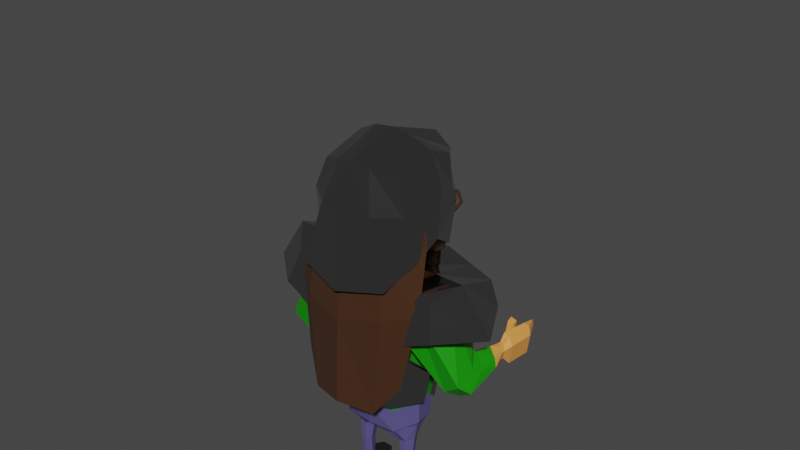 # Source: Dude.blend  (saved by Blender 3.1.7; exported with 4.5.12 LTS)
import bpy
from mathutils import Matrix  # noqa: F401  (used for matrix-valued properties, if any)

bpy.ops.wm.read_factory_settings(use_empty=True)
scene = bpy.context.scene
scene.name = 'Scene'

# ---- collections
col_collection = bpy.data.collections.new('Collection'); scene.collection.children.link(col_collection)

# ---- materials (node trees are filled in below, after node groups)
mat_skincolor = bpy.data.materials.new('SkinColor')
mat_skincolor.use_transparent_shadow = False
mat_shirtcolor = bpy.data.materials.new('ShirtColor')
mat_shirtcolor.use_transparent_shadow = False
mat_pantscolor = bpy.data.materials.new('PantsColor')
mat_pantscolor.use_transparent_shadow = False
mat_shoescolor = bpy.data.materials.new('ShoesColor')
mat_shoescolor.use_transparent_shadow = False
mat_eyewhites = bpy.data.materials.new('EyeWhites')
mat_eyewhites.use_transparent_shadow = False
mat_eyepupils = bpy.data.materials.new('EyePupils')
mat_eyepupils.use_transparent_shadow = False
mat_eyecolor = bpy.data.materials.new('EyeColor')
mat_eyecolor.use_transparent_shadow = False
mat_haircolor = bpy.data.materials.new('HairColor')
mat_haircolor.use_transparent_shadow = False
mat_lips = bpy.data.materials.new('Lips')
mat_lips.use_transparent_shadow = False
mat_armor = bpy.data.materials.new('Armor')
mat_armor.use_transparent_shadow = False

# ---- material node trees
mat_skincolor.use_nodes = True; mat_skincolor.node_tree.nodes.clear()
_N = mat_skincolor.node_tree.nodes; _L = mat_skincolor.node_tree.links
n0 = _N.new('ShaderNodeBsdfPrincipled'); n0.name = 'Principled BSDF'; n0.location = (10, 300)
n0.distribution = 'GGX'
n0.subsurface_method = 'RANDOM_WALK_SKIN'
n0.inputs[0].default_value = (0.8, 0.3188, 0.07239, 1.0)
n0.inputs[3].default_value = 1.45
n0.inputs[27].default_value = (0.0, 0.0, 0.0, 1.0)
n0.inputs[28].default_value = 1.0
n1 = _N.new('ShaderNodeOutputMaterial'); n1.name = 'Material Output'; n1.location = (300, 300)
_L.new(n0.outputs[0], n1.inputs[0])
n1.is_active_output = True
mat_shirtcolor.use_nodes = True; mat_shirtcolor.node_tree.nodes.clear()
_N = mat_shirtcolor.node_tree.nodes; _L = mat_shirtcolor.node_tree.links
n0 = _N.new('ShaderNodeBsdfPrincipled'); n0.name = 'Principled BSDF'; n0.location = (10, 300)
n0.distribution = 'GGX'
n0.subsurface_method = 'RANDOM_WALK_SKIN'
n0.inputs[0].default_value = (0.005688, 0.2982, 0.0, 1.0)
n0.inputs[3].default_value = 1.45
n0.inputs[27].default_value = (0.0, 0.0, 0.0, 1.0)
n0.inputs[28].default_value = 1.0
n1 = _N.new('ShaderNodeOutputMaterial'); n1.name = 'Material Output'; n1.location = (300, 300)
_L.new(n0.outputs[0], n1.inputs[0])
n1.is_active_output = True
mat_pantscolor.use_nodes = True; mat_pantscolor.node_tree.nodes.clear()
_N = mat_pantscolor.node_tree.nodes; _L = mat_pantscolor.node_tree.links
n0 = _N.new('ShaderNodeBsdfPrincipled'); n0.name = 'Principled BSDF'; n0.location = (10, 300)
n0.distribution = 'GGX'
n0.subsurface_method = 'RANDOM_WALK_SKIN'
n0.inputs[0].default_value = (0.09765, 0.08343, 0.2462, 1.0)
n0.inputs[3].default_value = 1.45
n0.inputs[27].default_value = (0.0, 0.0, 0.0, 1.0)
n0.inputs[28].default_value = 1.0
n1 = _N.new('ShaderNodeOutputMaterial'); n1.name = 'Material Output'; n1.location = (300, 300)
_L.new(n0.outputs[0], n1.inputs[0])
n1.is_active_output = True
mat_shoescolor.use_nodes = True; mat_shoescolor.node_tree.nodes.clear()
_N = mat_shoescolor.node_tree.nodes; _L = mat_shoescolor.node_tree.links
n0 = _N.new('ShaderNodeBsdfPrincipled'); n0.name = 'Principled BSDF'; n0.location = (10, 300)
n0.distribution = 'GGX'
n0.subsurface_method = 'RANDOM_WALK_SKIN'
n0.inputs[0].default_value = (0.009681, 0.009681, 0.009681, 1.0)
n0.inputs[3].default_value = 1.45
n0.inputs[27].default_value = (0.0, 0.0, 0.0, 1.0)
n0.inputs[28].default_value = 1.0
n1 = _N.new('ShaderNodeOutputMaterial'); n1.name = 'Material Output'; n1.location = (300, 300)
_L.new(n0.outputs[0], n1.inputs[0])
n1.is_active_output = True
mat_eyewhites.use_nodes = True; mat_eyewhites.node_tree.nodes.clear()
_N = mat_eyewhites.node_tree.nodes; _L = mat_eyewhites.node_tree.links
n0 = _N.new('ShaderNodeBsdfPrincipled'); n0.name = 'Principled BSDF'; n0.location = (10, 300)
n0.distribution = 'GGX'
n0.subsurface_method = 'RANDOM_WALK_SKIN'
n0.inputs[0].default_value = (1.0, 1.0, 1.0, 1.0)
n0.inputs[2].default_value = 0.0
n0.inputs[3].default_value = 1.45
n0.inputs[27].default_value = (0.0, 0.0, 0.0, 1.0)
n0.inputs[28].default_value = 1.0
n1 = _N.new('ShaderNodeOutputMaterial'); n1.name = 'Material Output'; n1.location = (300, 300)
_L.new(n0.outputs[0], n1.inputs[0])
n1.is_active_output = True
mat_eyepupils.use_nodes = True; mat_eyepupils.node_tree.nodes.clear()
_N = mat_eyepupils.node_tree.nodes; _L = mat_eyepupils.node_tree.links
n0 = _N.new('ShaderNodeBsdfPrincipled'); n0.name = 'Principled BSDF'; n0.location = (10, 300)
n0.distribution = 'GGX'
n0.subsurface_method = 'RANDOM_WALK_SKIN'
n0.inputs[0].default_value = (0.0, 0.0, 0.0, 1.0)
n0.inputs[2].default_value = 0.0
n0.inputs[3].default_value = 1.45
n0.inputs[27].default_value = (0.0, 0.0, 0.0, 1.0)
n0.inputs[28].default_value = 1.0
n1 = _N.new('ShaderNodeOutputMaterial'); n1.name = 'Material Output'; n1.location = (300, 300)
_L.new(n0.outputs[0], n1.inputs[0])
n1.is_active_output = True
mat_eyecolor.use_nodes = True; mat_eyecolor.node_tree.nodes.clear()
_N = mat_eyecolor.node_tree.nodes; _L = mat_eyecolor.node_tree.links
n0 = _N.new('ShaderNodeBsdfPrincipled'); n0.name = 'Principled BSDF'; n0.location = (10, 300)
n0.distribution = 'GGX'
n0.subsurface_method = 'RANDOM_WALK_SKIN'
n0.inputs[0].default_value = (0.8, 0.2023, 0.06705, 1.0)
n0.inputs[3].default_value = 1.45
n0.inputs[27].default_value = (0.0, 0.0, 0.0, 1.0)
n0.inputs[28].default_value = 1.0
n1 = _N.new('ShaderNodeOutputMaterial'); n1.name = 'Material Output'; n1.location = (300, 300)
_L.new(n0.outputs[0], n1.inputs[0])
n1.is_active_output = True
mat_haircolor.use_nodes = True; mat_haircolor.node_tree.nodes.clear()
_N = mat_haircolor.node_tree.nodes; _L = mat_haircolor.node_tree.links
n0 = _N.new('ShaderNodeBsdfPrincipled'); n0.name = 'Principled BSDF'; n0.location = (10, 300)
n0.distribution = 'GGX'
n0.subsurface_method = 'RANDOM_WALK_SKIN'
n0.inputs[0].default_value = (0.04868, 0.0166, 0.00326, 1.0)
n0.inputs[2].default_value = 1.0
n0.inputs[3].default_value = 1.45
n0.inputs[27].default_value = (0.0, 0.0, 0.0, 1.0)
n0.inputs[28].default_value = 1.0
n1 = _N.new('ShaderNodeOutputMaterial'); n1.name = 'Material Output'; n1.location = (300, 300)
_L.new(n0.outputs[0], n1.inputs[0])
n1.is_active_output = True
mat_lips.use_nodes = True; mat_lips.node_tree.nodes.clear()
_N = mat_lips.node_tree.nodes; _L = mat_lips.node_tree.links
n0 = _N.new('ShaderNodeBsdfPrincipled'); n0.name = 'Principled BSDF'; n0.location = (10, 300)
n0.distribution = 'GGX'
n0.subsurface_method = 'RANDOM_WALK_SKIN'
n0.inputs[0].default_value = (0.8, 0.262, 0.0854, 1.0)
n0.inputs[3].default_value = 1.45
n0.inputs[27].default_value = (0.0, 0.0, 0.0, 1.0)
n0.inputs[28].default_value = 1.0
n1 = _N.new('ShaderNodeOutputMaterial'); n1.name = 'Material Output'; n1.location = (300, 300)
_L.new(n0.outputs[0], n1.inputs[0])
n1.is_active_output = True
mat_armor.use_nodes = True; mat_armor.node_tree.nodes.clear()
_N = mat_armor.node_tree.nodes; _L = mat_armor.node_tree.links
n0 = _N.new('ShaderNodeBsdfPrincipled'); n0.name = 'Principled BSDF'; n0.location = (10, 300)
n0.distribution = 'GGX'
n0.subsurface_method = 'RANDOM_WALK_SKIN'
n0.inputs[0].default_value = (0.4261, 0.4261, 0.4261, 1.0)
n0.inputs[1].default_value = 1.0
n0.inputs[2].default_value = 0.0931
n0.inputs[3].default_value = 1.45
n0.inputs[27].default_value = (0.0, 0.0, 0.0, 1.0)
n0.inputs[28].default_value = 1.0
n1 = _N.new('ShaderNodeOutputMaterial'); n1.name = 'Material Output'; n1.location = (300, 300)
_L.new(n0.outputs[0], n1.inputs[0])
n1.is_active_output = True

# ---- world
world_world = bpy.data.worlds.new('World'); scene.world = world_world
world_world.use_nodes = True; world_world.node_tree.nodes.clear()
_N = world_world.node_tree.nodes; _L = world_world.node_tree.links
n0 = _N.new('ShaderNodeOutputWorld'); n0.name = 'World Output'; n0.location = (300, 300)
n1 = _N.new('ShaderNodeBackground'); n1.name = 'Background'; n1.location = (10, 300)
n1.inputs[0].default_value = (0.05088, 0.05088, 0.05088, 1.0)
_L.new(n1.outputs[0], n0.inputs[0])
n0.is_active_output = True
world_world.color = (0.05088, 0.05088, 0.05088)
world_world.use_sun_shadow = False
world_world.sun_shadow_jitter_overblur = 0.0

# ---- meshes
me_cube_001 = bpy.data.meshes.new('Cube.001')
me_cube_001.from_pydata([(0.2666, -0.247, 0.7167), (0.3248, -0.3051, 2.218), (0.3487, 0.1713, 0.7407), (0.4871, 0.2937, 2.16), (0.0, 0.288, 0.7309), (0.0, 0.364, 2.16), (0.0, -0.2689, 0.7157), (0.0, -0.318, 2.23), (0.3385, 0.1787, 0.948), (0.2508, -0.247, 0.9394), (0.0, -0.3056, 0.939), (0.0, 0.3278, 0.9445), (0.4753, 0.3007, 1.784), (0.347, -0.3273, 1.784), (0.0, -0.391, 1.784), (0.0, 0.3618, 1.784), (0.2148, -0.1819, 0.6739), (0.3254, 0.1228, 0.6895), (0.1325, -0.2181, 0.6526), (0.1029, 0.257, 0.6515), (0.2678, -0.08904, 0.5178), (0.2841, 0.06597, 0.5264), (0.198, -0.09085, 0.5043), (0.1815, 0.07827, 0.4967), (0.2595, -0.0865, 0.3095), (0.2674, 0.04569, 0.3095), (0.2171, -0.0876, 0.3095), (0.2, 0.04264, 0.3095), (0.2661, -0.06246, 0.08333), (0.258, 0.04569, 0.08333), (0.2217, -0.06458, 0.08333), (0.2136, 0.04264, 0.08333), (0.3003, -0.09092, 0.08333), (0.3162, 0.09379, 0.08333), (0.1707, -0.0969, 0.08333), (0.1548, 0.08764, 0.08333), (0.3003, -0.09092, 0.0), (0.3162, 0.09379, 0.0), (0.1707, -0.0969, 0.0), (0.1548, 0.08764, 0.0), (0.2695, 0.2435, 0.04581), (0.1704, 0.2373, 0.04581), (0.2695, 0.2435, 0.0), (0.1704, 0.2373, 0.0), (0.0, 0.1618, 2.281), (0.2002, 0.1299, 2.281), (0.2002, -0.1373, 2.281), (0.0, -0.1815, 2.281), (0.0, 0.1618, 2.38), (0.2002, 0.1299, 2.38), (0.2002, -0.1373, 2.38), (0.0, -0.1815, 2.38), (0.0, 0.4854, 2.447), (0.3149, 0.3215, 2.442), (0.3149, -0.2053, 2.442), (0.0, -0.3002, 2.442), (0.0, 0.5211, 2.525), (0.3628, 0.3215, 2.533), (0.3628, -0.2053, 2.533), (0.0, -0.3925, 2.54), (0.0, 0.6035, 2.814), (0.1999, 0.3701, 2.884), (0.3639, -0.2554, 2.846), (0.0, -0.4308, 2.843), (0.0, 0.3713, 3.198), (0.2063, 0.3439, 2.948), (0.2698, -0.2282, 3.096), (0.0, -0.3411, 3.119), (0.3692, -0.02039, 0.7413), (0.4692, -0.03391, 2.244), (0.0, -0.01918, 0.7004), (0.3692, -0.02039, 0.9482), (0.5293, 0.0, 1.784), (0.3452, -0.01639, 0.6895), (0.06737, 0.003496, 0.6357), (0.3123, -0.01095, 0.5264), (0.1587, -0.015, 0.4967), (0.2926, -0.02032, 0.3095), (0.1784, -0.04225, 0.3095), (0.285, 0.0003463, 0.08333), (0.1955, -0.003103, 0.08333), (0.3083, 0.001432, 0.08333), (0.1627, -0.004632, 0.08333), (0.3083, 0.001432, 0.0), (0.1627, -0.004632, 0.0), (0.2002, -0.003689, 2.281), (0.2002, -0.003689, 2.38), (0.3149, 0.01732, 2.442), (0.3628, 0.01732, 2.533), (0.3628, -0.021, 2.843), (0.2888, -0.1034, 3.191), (0.0, -0.1021, 3.258), (0.7019, -0.04353, 2.174), (0.5552, -0.3551, 2.152), (0.6602, 0.2734, 2.1), (0.6298, 0.2691, 1.875), (0.4381, -0.3631, 1.848), (0.594, -0.03099, 1.814), (0.9364, -0.02092, 1.555), (0.9368, -0.221, 1.475), (0.8486, 0.1061, 1.639), (0.7337, 0.1175, 1.564), (0.781, -0.1962, 1.354), (0.7624, 0.00757, 1.423), (0.9094, 0.4249, 1.547), (0.9414, 0.4025, 1.51), (0.8668, 0.4411, 1.557), (0.8472, 0.4502, 1.445), (0.92, 0.4161, 1.421), (0.8822, 0.4374, 1.424), (0.7437, 0.1652, 1.545), (0.7799, 0.09542, 1.375), (0.8616, -0.0804, 1.288), (0.8577, 0.1498, 1.616), (0.9666, 0.05876, 1.509), (0.9913, -0.1134, 1.382), (0.5537, -0.01434, 1.802), (0.3789, -0.3587, 1.822), (0.4372, -0.3439, 2.199), (0.5499, 0.2991, 1.837), (0.5893, -0.03722, 2.223), (0.5731, 0.2985, 2.141), (0.9099, 0.4576, 1.546), (0.9419, 0.4352, 1.509), (0.8673, 0.4738, 1.556), (0.8477, 0.4829, 1.444), (0.9205, 0.4487, 1.42), (0.8858, 0.4723, 1.431), (0.7882, 0.3405, 1.491), (0.8616, 0.3287, 1.581), (0.9486, 0.2773, 1.525), (0.8359, 0.3007, 1.399), (0.9154, 0.2715, 1.371), (0.9837, 0.2518, 1.459), (0.9255, 0.5189, 1.609), (0.9684, 0.5084, 1.532), (0.8721, 0.5344, 1.619), (0.8593, 0.5401, 1.551), (0.9379, 0.5144, 1.343), (0.8911, 0.525, 1.367), (0.9806, 0.7452, 1.619), (1.004, 0.7321, 1.55), (0.8948, 0.642, 1.622), (0.8866, 0.6498, 1.561), (0.972, 0.7383, 1.356), (0.9451, 0.7515, 1.369), (0.9137, 0.8961, 1.599), (0.9259, 0.897, 1.55), (0.8844, 0.8818, 1.574), (0.8651, 0.8766, 1.471), (0.8928, 0.8902, 1.413), (0.8748, 0.8879, 1.422), (0.8733, 0.5184, 1.631), (0.8461, 0.5204, 1.395), (0.9268, 0.7447, 1.641), (0.8987, 0.7467, 1.398), (0.8144, 0.6551, 1.659), (0.8014, 0.6599, 1.591), (0.8549, 0.6848, 1.627), (0.847, 0.6874, 1.565), (0.8031, 0.7209, 1.666), (0.7928, 0.7297, 1.598), (0.8507, 0.7381, 1.635), (0.8446, 0.7433, 1.573), (0.1456, 0.4268, 2.896), (0.1711, 0.3811, 2.843), (0.1587, 0.34, 2.844), (0.1293, 0.3104, 2.875), (0.1554, 0.4228, 2.91), (0.2042, 0.3674, 2.888), (0.1918, 0.3264, 2.889), (0.1498, 0.302, 2.902), (0.1558, 0.4213, 2.926), (0.2053, 0.3625, 2.945), (0.1929, 0.3215, 2.946), (0.1505, 0.299, 2.937), (0.1464, 0.423, 2.941), (0.174, 0.3684, 2.992), (0.1616, 0.3273, 2.993), (0.1311, 0.3026, 2.966), (0.131, 0.4273, 2.947), (0.1222, 0.3827, 3.012), (0.1098, 0.3416, 3.013), (0.09911, 0.3114, 2.979), (0.1342, 0.4364, 2.919), (0.1153, 0.4325, 2.942), (0.06972, 0.3999, 2.997), (0.05734, 0.3589, 2.998), (0.06668, 0.3221, 2.969), (0.1054, 0.4366, 2.929), (0.0366, 0.4136, 2.952), (0.02422, 0.3726, 2.953), (0.04621, 0.3306, 2.942), (0.09418, 0.3036, 2.922), (0.1051, 0.438, 2.912), (0.03549, 0.4185, 2.895), (0.02311, 0.3775, 2.897), (0.04553, 0.3336, 2.907), (0.1144, 0.4363, 2.898), (0.06682, 0.4127, 2.848), (0.05443, 0.3716, 2.849), (0.06488, 0.33, 2.877), (0.1299, 0.432, 2.892), (0.1186, 0.3984, 2.828), (0.1062, 0.3573, 2.829), (0.09689, 0.3211, 2.865), (0.2835, 0.2066, 3.156), (0.0645, 0.4154, 2.971), (0.3628, 0.3215, 2.843), (0.08113, 0.4319, 2.862), (0.1632, 0.4071, 2.86), (0.1884, 0.3967, 2.894), (0.1893, 0.393, 2.937), (0.1654, 0.3975, 2.973), (0.126, 0.4083, 2.988), (0.08603, 0.4215, 2.977), (0.06081, 0.4319, 2.943), (0.05997, 0.4356, 2.899), (0.08382, 0.4312, 2.863), (0.1233, 0.4203, 2.848), (0.0, 0.4581, 3.018), (0.23, 0.396, 2.869), (0.2938, 0.3106, 3.025), (0.2188, 0.3673, 2.955), (0.138, 0.3779, 3.0), (0.1555, 0.4035, 3.012), (0.1942, 0.4531, 2.823), (0.1414, 0.3958, 2.836), (0.0, 0.6153, 2.732), (0.0, 0.5422, 2.713), (0.08704, 0.4775, 2.834), (0.02816, 0.4991, 2.881), (0.05716, 0.4433, 3.0), (0.06529, 0.5672, 2.796), (0.0, 0.5766, 2.872), (0.0, 0.5088, 2.966), (0.02305, 0.5093, 2.956), (0.03096, 0.565, 2.879), (0.07004, 0.4947, 2.725), (0.04715, 0.5776, 2.736), (0.07797, 0.4883, 2.778), (0.2131, 0.3551, 2.952), (0.08417, 0.456, 2.865), (0.2205, 0.3814, 2.891), (0.1467, 0.3906, 3.006), (0.1655, 0.4265, 2.832), (0.05893, 0.4303, 2.985), (0.03535, 0.4803, 2.923), (0.05654, 0.4357, 2.918), (0.05248, 0.456, 2.926), (0.05994, 0.4208, 3.008), (0.05052, 0.4121, 3.038), (0.07087, 0.4517, 3.028), (0.06145, 0.443, 3.057), (0.1296, 0.3847, 3.02), (0.1201, 0.376, 3.049), (0.1405, 0.4156, 3.04), (0.1311, 0.4069, 3.069), (0.1867, 0.3883, 3.066), (0.1888, 0.3999, 3.037), (0.1775, 0.3692, 3.017), (0.1754, 0.3576, 3.046), (0.2432, 0.3821, 3.026), (0.2354, 0.3905, 3.011), (0.2286, 0.3717, 2.999), (0.2364, 0.3633, 3.014), (0.0, 0.5305, 2.543), (0.0, 0.5426, 2.671), (0.0388, 0.5345, 2.604), (0.04643, 0.5136, 2.602), (0.038, 0.5263, 2.664), (0.0, 0.557, 2.601), (0.09341, 0.509, 2.672), (0.1317, 0.4963, 2.646), (0.1003, 0.4893, 2.579), (0.03359, 0.5074, 2.555), (0.05226, 0.554, 2.643), (0.1049, 0.5246, 2.655), (0.1228, 0.5156, 2.64), (0.1035, 0.532, 2.592), (0.0595, 0.5481, 2.567), (0.05745, 0.5519, 2.612), (0.08359, 0.5366, 2.614), (0.09944, 0.5256, 2.623), (0.08853, 0.5336, 2.602), (0.05753, 0.5492, 2.601), (0.0, 0.5736, 2.648), (0.0, 0.5611, 2.554), (0.0, 0.5675, 2.609), (0.0, 0.5648, 2.599), (0.334, 0.009177, 2.726), (0.334, 0.009177, 2.856), (0.3568, 0.05597, 2.726), (0.3568, 0.05597, 2.856), (0.3952, -0.0207, 2.726), (0.3952, -0.0207, 2.922), (0.4181, 0.02608, 2.726), (0.4181, 0.02608, 2.922), (0.4618, 0.004734, 2.872), (0.4618, 0.004734, 2.776), (0.439, -0.04205, 2.776), (0.439, -0.04205, 2.872)], [], [(15, 5, 3, 12), (118, 117, 96, 93), (68, 0, 16, 73), (13, 1, 7, 14), (3, 5, 44, 45), (0, 9, 10, 6), (68, 71, 9, 0), (4, 11, 8, 2), (9, 13, 14, 10), (71, 72, 13, 9), (11, 15, 12, 8), (73, 16, 20, 75), (70, 4, 19, 74), (0, 6, 18, 16), (4, 2, 17, 19), (76, 23, 27, 78), (74, 19, 23, 76), (16, 18, 22, 20), (19, 17, 21, 23), (27, 25, 29, 31), (20, 22, 26, 24), (23, 21, 25, 27), (75, 20, 24, 77), (80, 31, 35, 82), (77, 24, 28, 79), (78, 27, 31, 80), (24, 26, 30, 28), (32, 34, 38, 36), (28, 30, 34, 32), (31, 29, 33, 35), (79, 28, 32, 81), (84, 83, 36, 38), (37, 39, 43, 42), (81, 32, 36, 83), (82, 35, 39, 84), (41, 40, 42, 43), (39, 35, 41, 43), (35, 33, 40, 41), (33, 37, 42, 40), (85, 45, 49, 86), (7, 1, 46, 47), (69, 3, 45, 85), (86, 49, 53, 87), (47, 46, 50, 51), (45, 44, 48, 49), (87, 53, 57, 88), (51, 50, 54, 55), (49, 48, 52, 53), (59, 58, 62, 63), (55, 54, 58, 59), (53, 52, 56, 57), (63, 62, 66, 67), (233, 60, 234, 237), (88, 57, 208, 89), (90, 91, 67, 66), (61, 227, 209, 248, 207, 224, 65), (89, 208, 222, 206, 90), (62, 89, 90, 66), (206, 64, 91, 90), (58, 88, 89, 62), (54, 87, 88, 58), (50, 86, 87, 54), (1, 69, 85, 46), (46, 85, 86, 50), (34, 82, 84, 38), (33, 81, 83, 37), (39, 37, 83, 84), (29, 79, 81, 33), (26, 78, 80, 30), (25, 77, 79, 29), (30, 80, 82, 34), (21, 75, 77, 25), (18, 74, 76, 22), (22, 76, 78, 26), (6, 70, 74, 18), (17, 73, 75, 21), (8, 12, 72, 71), (2, 8, 71, 68), (2, 68, 73, 17), (117, 116, 97, 96), (93, 96, 102, 99), (94, 92, 98, 100), (116, 119, 95, 97), (120, 118, 93, 92), (119, 121, 94, 95), (121, 120, 92, 94), (132, 131, 109, 108), (131, 128, 107, 109), (92, 93, 99, 98), (97, 95, 101, 103), (96, 97, 103, 102), (95, 94, 100, 101), (105, 108, 126, 123), (106, 104, 122, 124), (128, 129, 106, 107), (129, 130, 104, 106), (133, 132, 108, 105), (130, 133, 105, 104), (98, 99, 115, 114), (99, 102, 112, 115), (100, 98, 114, 113), (101, 100, 113, 110), (103, 101, 110, 111), (102, 103, 111, 112), (3, 69, 120, 121), (12, 3, 121, 119), (69, 1, 118, 120), (72, 12, 119, 116), (13, 72, 116, 117), (1, 13, 117, 118), (122, 123, 135, 134), (123, 126, 138, 135), (104, 105, 123, 122), (109, 107, 125, 127), (108, 109, 127, 126), (107, 106, 124, 125), (114, 115, 133, 130), (115, 112, 132, 133), (113, 114, 130, 129), (110, 113, 129, 128), (111, 110, 128, 131), (112, 111, 131, 132), (135, 138, 144, 141), (152, 134, 140, 154), (127, 125, 153, 139), (126, 127, 139, 138), (125, 124, 152, 153), (124, 122, 134, 152), (144, 145, 151, 150), (145, 155, 149, 151), (134, 135, 141, 140), (139, 153, 155, 145), (138, 139, 145, 144), (143, 137, 157, 159), (151, 146, 147, 150), (149, 148, 146, 151), (155, 154, 148, 149), (154, 140, 146, 148), (141, 144, 150, 147), (140, 141, 147, 146), (136, 137, 153, 152), (143, 142, 154, 155), (142, 136, 152, 154), (137, 143, 155, 153), (156, 158, 162, 160), (142, 143, 159, 158), (136, 142, 158, 156), (137, 136, 156, 157), (161, 160, 162, 163), (157, 156, 160, 161), (159, 157, 161, 163), (158, 159, 163, 162), (205, 204, 166, 167), (219, 202, 164, 210), (193, 205, 167), (204, 203, 165, 166), (202, 184, 164), (167, 166, 170, 171), (210, 164, 168, 211), (193, 167, 171), (166, 165, 169, 170), (164, 184, 168), (171, 170, 174, 175), (211, 168, 172, 212), (193, 171, 175), (170, 169, 173, 174), (168, 184, 172), (175, 174, 178, 179), (212, 172, 176, 213), (193, 175, 179), (174, 173, 177, 178), (172, 184, 176), (179, 178, 182, 183), (213, 176, 180, 214), (193, 179, 183), (178, 177, 181, 182), (176, 184, 180), (183, 182, 187, 188), (214, 180, 185, 215), (193, 183, 188), (182, 181, 186, 187), (180, 184, 185), (188, 187, 191, 192), (215, 185, 189, 216), (193, 188, 192), (187, 186, 190, 191), (185, 184, 189), (192, 191, 196, 197), (216, 189, 194, 217), (193, 192, 197), (191, 190, 195, 196), (189, 184, 194), (197, 196, 200, 201), (217, 194, 198, 218), (193, 197, 201), (196, 195, 199, 200), (194, 184, 198), (201, 200, 204, 205), (218, 198, 202, 219), (193, 201, 205), (200, 199, 203, 204), (198, 184, 202), (241, 244, 225, 223), (242, 245, 226, 230), (246, 249, 247, 232), (243, 241, 223, 221), (199, 218, 219, 203), (195, 217, 218, 199), (190, 216, 217, 195), (186, 215, 216, 190), (181, 214, 215, 186), (177, 213, 214, 181), (173, 212, 213, 177), (169, 211, 212, 173), (165, 210, 211, 169), (203, 219, 210, 165), (221, 223, 222, 208), (222, 223, 225, 232, 220, 64, 206), (244, 224, 207, 246), (245, 227, 61, 243), (60, 233, 239, 228), (232, 247, 231, 237, 236), (220, 232, 236, 235), (236, 237, 234, 235), (231, 240, 233, 237), (238, 229, 228, 239), (238, 239, 233, 240), (230, 226, 221, 208, 57, 56, 266, 275, 274, 273, 272, 270, 267, 229, 238, 240, 231), (226, 245, 243, 221), (225, 244, 246, 232), (61, 65, 241, 243), (207, 248, 249, 246), (209, 227, 245, 242), (65, 224, 244, 241), (249, 248, 209, 242), (247, 249, 242, 230, 231), (250, 251, 253, 252), (252, 253, 257, 256), (257, 255, 261, 258), (254, 255, 251, 250), (252, 256, 254, 250), (257, 253, 251, 255), (258, 261, 265, 262), (256, 257, 258, 259), (255, 254, 260, 261), (254, 256, 259, 260), (263, 262, 265, 264), (259, 258, 262, 263), (261, 260, 264, 265), (260, 259, 263, 264), (287, 280, 275, 266), (280, 279, 274, 275), (285, 289, 271, 268), (279, 278, 273, 274), (284, 285, 268, 269), (281, 288, 286, 276), (282, 281, 276, 277), (283, 282, 277, 278), (284, 283, 278, 279), (285, 284, 279, 280), (289, 285, 280, 287), (288, 281, 268, 271), (281, 282, 269, 268), (282, 283, 269), (277, 276, 270, 272), (283, 284, 269), (278, 277, 272, 273), (276, 286, 267, 270), (290, 291, 293, 292), (292, 293, 297, 296), (295, 294, 300, 301), (294, 295, 291, 290), (292, 296, 294, 290), (297, 293, 291, 295), (299, 298, 301, 300), (294, 296, 299, 300), (297, 295, 301, 298), (296, 297, 298, 299)])
me_cube_001.polygons.foreach_set('material_index', [1, 1, 2, 1, 1, 2, 2, 2, 1, 1, 1, 2, 2, 2, 2, 2, 2, 2, 2, 2, 2, 2, 2, 3, 2, 2, 2, 3, 3, 3, 3, 3, 3, 3, 3, 3, 3, 3, 3, 0, 1, 1, 0, 0, 0, 0, 0, 0, 0, 0, 0, 0, 0, 0, 0, 0, 0, 0, 0, 0, 0, 0, 1, 0, 3, 3, 3, 3, 2, 2, 3, 2, 2, 2, 2, 2, 1, 2, 2, 1, 1, 1, 1, 1, 1, 1, 0, 0, 1, 1, 1, 1, 0, 0, 0, 0, 0, 0, 1, 1, 1, 1, 1, 1, 1, 1, 1, 1, 1, 1, 0, 0, 0, 0, 0, 0, 1, 1, 1, 1, 1, 1, 0, 0, 0, 0, 0, 0, 0, 0, 0, 0, 0, 0, 0, 0, 0, 0, 0, 0, 0, 0, 0, 0, 0, 0, 0, 0, 0, 0, 0, 0, 4, 6, 4, 4, 5, 4, 6, 4, 4, 5, 4, 6, 4, 4, 5, 4, 6, 4, 4, 5, 4, 6, 4, 4, 5, 4, 6, 4, 4, 5, 4, 6, 4, 4, 5, 4, 6, 4, 4, 5, 4, 6, 4, 4, 5, 4, 6, 4, 4, 5, 0, 0, 0, 0, 4, 4, 4, 4, 4, 4, 4, 4, 4, 4, 0, 0, 0, 0, 0, 0, 0, 0, 0, 0, 0, 0, 0, 0, 0, 0, 0, 0, 0, 0, 7, 7, 7, 7, 7, 7, 7, 7, 7, 7, 7, 7, 7, 7, 8, 8, 8, 8, 8, 8, 8, 8, 8, 8, 8, 8, 8, 8, 8, 8, 8, 8, 0, 0, 0, 0, 0, 0, 0, 0, 0, 0])
_uv = me_cube_001.uv_layers.new(name='UVMap')
_uv.uv.foreach_set('vector', [0.5587, 0.375, 0.625, 0.375, 0.625, 0.5, 0.5587, 0.4873, 0.625, 0.7931, 0.5673, 0.7931, 0.574, 0.7931, 0.625, 0.7931, 0.375, 0.625, 0.375, 0.7931, 0.375, 0.7862, 0.375, 0.625, 0.5587, 0.7931, 0.625, 0.7931, 0.625, 0.875, 0.5587, 0.875, 0.625, 0.5, 0.625, 0.375, 0.625, 0.375, 0.625, 0.5, 0.375, 0.7931, 0.4115, 0.7931, 0.4115, 0.875, 0.375, 0.875, 0.375, 0.625, 0.4115, 0.625, 0.4115, 0.7931, 0.375, 0.7931, 0.375, 0.375, 0.4115, 0.375, 0.4115, 0.4896, 0.375, 0.4931, 0.4115, 0.7931, 0.5587, 0.7931, 0.5587, 0.875, 0.4115, 0.875, 0.4115, 0.625, 0.5587, 0.625, 0.5587, 0.7931, 0.4115, 0.7931, 0.4115, 0.375, 0.5587, 0.375, 0.5587, 0.4873, 0.4115, 0.4896, 0.375, 0.625, 0.375, 0.7862, 0.375, 0.7837, 0.375, 0.625, 0.0, 0.0, 0.0, 0.0, 0.0, 0.0, 0.0, 0.0, 0.375, 0.7931, 0.375, 0.875, 0.375, 0.8358, 0.375, 0.7862, 0.375, 0.375, 0.375, 0.4931, 0.375, 0.5, 0.375, 0.3747, 0.0, 0.0, 0.0, 0.0, 0.0, 0.0, 0.0, 0.0, 0.0, 0.0, 0.0, 0.0, 0.0, 0.0, 0.0, 0.0, 0.375, 0.7862, 0.375, 0.8358, 0.375, 0.8366, 0.375, 0.7837, 0.375, 0.3747, 0.375, 0.5, 0.375, 0.5, 0.375, 0.3942, 0.375, 0.3942, 0.375, 0.5, 0.375, 0.5, 0.375, 0.3942, 0.375, 0.7837, 0.375, 0.8366, 0.375, 0.8269, 0.375, 0.7837, 0.375, 0.3942, 0.375, 0.5, 0.375, 0.5, 0.375, 0.3942, 0.375, 0.625, 0.375, 0.7837, 0.375, 0.7837, 0.375, 0.625, 0.0, 0.0, 0.0, 0.0, 0.0, 0.0, 0.0, 0.0, 0.375, 0.625, 0.375, 0.7837, 0.375, 0.7704, 0.375, 0.625, 0.0, 0.0, 0.0, 0.0, 0.0, 0.0, 0.0, 0.0, 0.375, 0.7837, 0.375, 0.8269, 0.375, 0.8484, 0.375, 0.7704, 0.375, 0.75, 0.375, 0.8663, 0.375, 0.8663, 0.375, 0.75, 0.375, 0.7704, 0.375, 0.8484, 0.375, 0.8663, 0.375, 0.75, 0.375, 0.3942, 0.375, 0.5, 0.375, 0.5, 0.375, 0.3942, 0.375, 0.625, 0.375, 0.7704, 0.375, 0.75, 0.375, 0.625, 0.25, 0.6405, 0.375, 0.625, 0.375, 0.75, 0.25, 0.7088, 0.375, 0.5, 0.25, 0.5723, 0.25, 0.5723, 0.375, 0.5, 0.375, 0.625, 0.375, 0.75, 0.375, 0.75, 0.375, 0.625, 0.0, 0.0, 0.0, 0.0, 0.0, 0.0, 0.0, 0.0, 0.375, 0.3942, 0.375, 0.5, 0.375, 0.5, 0.375, 0.3942, 0.0, 0.0, 0.0, 0.0, 0.0, 0.0, 0.0, 0.0, 0.375, 0.3942, 0.375, 0.5, 0.375, 0.5, 0.375, 0.3942, 0.375, 0.5, 0.375, 0.5, 0.375, 0.5, 0.375, 0.5, 0.625, 0.625, 0.625, 0.5, 0.625, 0.5, 0.625, 0.625, 0.625, 0.875, 0.625, 0.7931, 0.625, 0.75, 0.625, 0.875, 0.625, 0.625, 0.625, 0.5, 0.625, 0.5, 0.625, 0.625, 0.625, 0.625, 0.625, 0.5, 0.625, 0.5, 0.625, 0.625, 0.625, 0.875, 0.625, 0.75, 0.625, 0.75, 0.625, 0.875, 0.625, 0.5, 0.625, 0.375, 0.625, 0.375, 0.625, 0.5, 0.625, 0.625, 0.625, 0.5, 0.625, 0.5, 0.625, 0.625, 0.625, 0.875, 0.625, 0.75, 0.625, 0.75, 0.625, 0.875, 0.625, 0.5, 0.625, 0.375, 0.625, 0.375, 0.625, 0.5, 0.625, 0.875, 0.625, 0.75, 0.625, 0.75, 0.625, 0.875, 0.625, 0.875, 0.625, 0.75, 0.625, 0.75, 0.625, 0.875, 0.625, 0.5, 0.625, 0.375, 0.625, 0.375, 0.625, 0.5, 0.625, 0.875, 0.625, 0.75, 0.625, 0.75, 0.625, 0.875, 0.625, 0.3881, 0.625, 0.3804, 0.625, 0.3816, 0.625, 0.3837, 0.625, 0.625, 0.625, 0.5, 0.625, 0.5, 0.625, 0.625, 0.625, 0.625, 0.75, 0.625, 0.75, 0.75, 0.625, 0.75, 0.625, 0.4746, 0.625, 0.4333, 0.625, 0.4008, 0.625, 0.4016, 0.625, 0.4025, 0.625, 0.4325, 0.625, 0.4728, 0.625, 0.625, 0.625, 0.5, 0.625, 0.5, 0.625, 0.5, 0.625, 0.625, 0.625, 0.75, 0.625, 0.625, 0.625, 0.625, 0.625, 0.75, 0.625, 0.5, 0.75, 0.5, 0.75, 0.625, 0.625, 0.625, 0.625, 0.75, 0.625, 0.625, 0.625, 0.625, 0.625, 0.75, 0.625, 0.75, 0.625, 0.625, 0.625, 0.625, 0.625, 0.75, 0.625, 0.75, 0.625, 0.625, 0.625, 0.625, 0.625, 0.75, 0.625, 0.7931, 0.625, 0.625, 0.625, 0.625, 0.625, 0.75, 0.625, 0.75, 0.625, 0.625, 0.625, 0.625, 0.625, 0.75, 0.0, 0.0, 0.0, 0.0, 0.0, 0.0, 0.0, 0.0, 0.375, 0.5, 0.375, 0.625, 0.375, 0.625, 0.375, 0.5, 0.25, 0.5723, 0.375, 0.5, 0.375, 0.625, 0.25, 0.6405, 0.375, 0.5, 0.375, 0.625, 0.375, 0.625, 0.375, 0.5, 0.0, 0.0, 0.0, 0.0, 0.0, 0.0, 0.0, 0.0, 0.375, 0.5, 0.375, 0.625, 0.375, 0.625, 0.375, 0.5, 0.0, 0.0, 0.0, 0.0, 0.0, 0.0, 0.0, 0.0, 0.375, 0.5, 0.375, 0.625, 0.375, 0.625, 0.375, 0.5, 0.0, 0.0, 0.0, 0.0, 0.0, 0.0, 0.0, 0.0, 0.0, 0.0, 0.0, 0.0, 0.0, 0.0, 0.0, 0.0, 0.0, 0.0, 0.0, 0.0, 0.0, 0.0, 0.0, 0.0, 0.375, 0.5, 0.375, 0.625, 0.375, 0.625, 0.375, 0.5, 0.4115, 0.4896, 0.5587, 0.4873, 0.5587, 0.625, 0.4115, 0.625, 0.375, 0.4931, 0.4115, 0.4896, 0.4115, 0.625, 0.375, 0.625, 0.375, 0.4931, 0.375, 0.625, 0.375, 0.625, 0.375, 0.5, 0.5673, 0.7931, 0.5673, 0.625, 0.574, 0.625, 0.574, 0.7931, 0.625, 0.7931, 0.574, 0.7931, 0.574, 0.7931, 0.625, 0.7931, 0.625, 0.5, 0.625, 0.625, 0.625, 0.625, 0.6181, 0.4987, 0.5673, 0.625, 0.574, 0.4902, 0.5858, 0.4924, 0.574, 0.625, 0.625, 0.625, 0.625, 0.7931, 0.625, 0.7931, 0.625, 0.625, 0.574, 0.4902, 0.625, 0.5, 0.625, 0.5, 0.5858, 0.4924, 0.625, 0.5, 0.625, 0.625, 0.625, 0.625, 0.625, 0.5, 0.574, 0.7931, 0.574, 0.625, 0.574, 0.625, 0.574, 0.7931, 0.574, 0.625, 0.5844, 0.4922, 0.5844, 0.4922, 0.574, 0.625, 0.625, 0.625, 0.625, 0.7931, 0.625, 0.7931, 0.625, 0.625, 0.574, 0.625, 0.5858, 0.4924, 0.5856, 0.4924, 0.574, 0.625, 0.574, 0.7931, 0.574, 0.625, 0.574, 0.625, 0.574, 0.7931, 0.5858, 0.4924, 0.625, 0.5, 0.6181, 0.4987, 0.5856, 0.4924, 0.625, 0.7931, 0.574, 0.7931, 0.574, 0.7931, 0.625, 0.7931, 0.6162, 0.4983, 0.625, 0.625, 0.625, 0.625, 0.6162, 0.4983, 0.5844, 0.4922, 0.6162, 0.4983, 0.6162, 0.4983, 0.5844, 0.4922, 0.6162, 0.4983, 0.625, 0.625, 0.625, 0.625, 0.6162, 0.4983, 0.625, 0.7931, 0.574, 0.7931, 0.574, 0.7931, 0.625, 0.7931, 0.625, 0.625, 0.625, 0.7931, 0.625, 0.7931, 0.625, 0.625, 0.625, 0.625, 0.625, 0.7931, 0.625, 0.7931, 0.625, 0.625, 0.625, 0.7931, 0.574, 0.7931, 0.574, 0.7931, 0.625, 0.7931, 0.6181, 0.4987, 0.625, 0.625, 0.625, 0.625, 0.6162, 0.4983, 0.5856, 0.4924, 0.6181, 0.4987, 0.6162, 0.4983, 0.5844, 0.4922, 0.574, 0.625, 0.5856, 0.4924, 0.5844, 0.4922, 0.574, 0.625, 0.574, 0.7931, 0.574, 0.625, 0.574, 0.625, 0.574, 0.7931, 0.625, 0.5, 0.625, 0.625, 0.625, 0.625, 0.625, 0.5, 0.5587, 0.4873, 0.625, 0.5, 0.625, 0.5, 0.574, 0.4902, 0.625, 0.625, 0.625, 0.7931, 0.625, 0.7931, 0.625, 0.625, 0.5587, 0.625, 0.5587, 0.4873, 0.574, 0.4902, 0.5673, 0.625, 0.5587, 0.7931, 0.5587, 0.625, 0.5673, 0.625, 0.5673, 0.7931, 0.625, 0.7931, 0.5587, 0.7931, 0.5673, 0.7931, 0.625, 0.7931, 0.625, 0.625, 0.625, 0.7931, 0.625, 0.7931, 0.625, 0.625, 0.625, 0.7931, 0.574, 0.7931, 0.574, 0.7931, 0.625, 0.7931, 0.625, 0.625, 0.625, 0.7931, 0.625, 0.7931, 0.625, 0.625, 0.574, 0.625, 0.5844, 0.4922, 0.5844, 0.4922, 0.574, 0.625, 0.574, 0.7931, 0.574, 0.625, 0.574, 0.625, 0.574, 0.7931, 0.5844, 0.4922, 0.6162, 0.4983, 0.6162, 0.4983, 0.5844, 0.4922, 0.625, 0.625, 0.625, 0.7931, 0.625, 0.7931, 0.625, 0.625, 0.625, 0.7931, 0.574, 0.7931, 0.574, 0.7931, 0.625, 0.7931, 0.6162, 0.4983, 0.625, 0.625, 0.625, 0.625, 0.6162, 0.4983, 0.5844, 0.4922, 0.6162, 0.4983, 0.6162, 0.4983, 0.5844, 0.4922, 0.574, 0.625, 0.5844, 0.4922, 0.5844, 0.4922, 0.574, 0.625, 0.574, 0.7931, 0.574, 0.625, 0.574, 0.625, 0.574, 0.7931, 0.625, 0.7931, 0.574, 0.7931, 0.574, 0.7931, 0.625, 0.7931, 0.6162, 0.4983, 0.625, 0.625, 0.625, 0.625, 0.6162, 0.4983, 0.574, 0.625, 0.5844, 0.4922, 0.5844, 0.4922, 0.574, 0.625, 0.574, 0.7931, 0.574, 0.625, 0.574, 0.625, 0.574, 0.7931, 0.5844, 0.4922, 0.6162, 0.4983, 0.6162, 0.4983, 0.5844, 0.4922, 0.6162, 0.4983, 0.625, 0.625, 0.625, 0.625, 0.6162, 0.4983, 0.574, 0.7931, 0.574, 0.625, 0.574, 0.625, 0.574, 0.7931, 0.574, 0.625, 0.5844, 0.4922, 0.5844, 0.4922, 0.574, 0.625, 0.625, 0.625, 0.625, 0.7931, 0.625, 0.7931, 0.625, 0.625, 0.574, 0.625, 0.5844, 0.4922, 0.5844, 0.4922, 0.574, 0.625, 0.574, 0.7931, 0.574, 0.625, 0.574, 0.625, 0.574, 0.7931, 0.5885, 0.493, 0.5889, 0.493, 0.5967, 0.4946, 0.5885, 0.493, 0.574, 0.625, 0.625, 0.625, 0.625, 0.7931, 0.574, 0.7931, 0.5844, 0.4922, 0.6162, 0.4983, 0.625, 0.625, 0.574, 0.625, 0.5844, 0.4922, 0.6162, 0.4983, 0.6162, 0.4983, 0.5844, 0.4922, 0.6162, 0.4983, 0.625, 0.625, 0.625, 0.625, 0.6162, 0.4983, 0.625, 0.7931, 0.574, 0.7931, 0.574, 0.7931, 0.625, 0.7931, 0.625, 0.625, 0.625, 0.7931, 0.625, 0.7931, 0.625, 0.625, 0.6117, 0.4974, 0.5889, 0.493, 0.5844, 0.4922, 0.6162, 0.4983, 0.5885, 0.493, 0.6121, 0.4975, 0.6162, 0.4983, 0.5844, 0.4922, 0.6121, 0.4975, 0.6117, 0.4974, 0.6162, 0.4983, 0.6162, 0.4983, 0.5889, 0.493, 0.5885, 0.493, 0.5844, 0.4922, 0.5844, 0.4922, 0.6118, 0.4975, 0.6121, 0.4975, 0.6121, 0.4975, 0.6118, 0.4975, 0.6121, 0.4975, 0.5885, 0.493, 0.5885, 0.493, 0.6121, 0.4975, 0.6117, 0.4974, 0.6121, 0.4975, 0.6121, 0.4975, 0.6118, 0.4975, 0.5889, 0.493, 0.6117, 0.4974, 0.6118, 0.4975, 0.5967, 0.4946, 0.5967, 0.4946, 0.6118, 0.4975, 0.6121, 0.4975, 0.5885, 0.493, 0.5967, 0.4946, 0.6118, 0.4975, 0.6118, 0.4975, 0.5967, 0.4946, 0.5885, 0.493, 0.5967, 0.4946, 0.5967, 0.4946, 0.5885, 0.493, 0.6121, 0.4975, 0.5885, 0.493, 0.5885, 0.493, 0.6121, 0.4975, 0.7, 0.2, 0.7, 0.4, 0.6, 0.4, 0.6, 0.2, 0.7, 0.6886, 0.7, 0.8, 0.6, 0.8, 0.6, 0.6886, 0.65, 0.0, 0.7, 0.2, 0.6, 0.2, 0.7, 0.4, 0.7, 0.6, 0.6, 0.6, 0.6, 0.4, 0.7, 0.8, 0.65, 1.0, 0.6, 0.8, 0.6, 0.2, 0.6, 0.4, 0.5, 0.4, 0.5, 0.2, 0.6, 0.6886, 0.6, 0.8, 0.5, 0.8, 0.5, 0.6886, 0.55, 0.0, 0.6, 0.2, 0.5, 0.2, 0.6, 0.4, 0.6, 0.6, 0.5, 0.6, 0.5, 0.4, 0.6, 0.8, 0.55, 1.0, 0.5, 0.8, 0.5, 0.2, 0.5, 0.4, 0.4, 0.4, 0.4, 0.2, 0.5, 0.6886, 0.5, 0.8, 0.4, 0.8, 0.4, 0.6886, 0.45, 0.0, 0.5, 0.2, 0.4, 0.2, 0.5, 0.4, 0.5, 0.6, 0.4, 0.6, 0.4, 0.4, 0.5, 0.8, 0.45, 1.0, 0.4, 0.8, 0.4, 0.2, 0.4, 0.4, 0.3, 0.4, 0.3, 0.2, 0.4, 0.6886, 0.4, 0.8, 0.3, 0.8, 0.3, 0.6886, 0.35, 0.0, 0.4, 0.2, 0.3, 0.2, 0.4, 0.4, 0.4, 0.6, 0.3, 0.6, 0.3, 0.4, 0.4, 0.8, 0.35, 1.0, 0.3, 0.8, 0.3, 0.2, 0.3, 0.4, 0.2, 0.4, 0.2, 0.2, 0.3, 0.6886, 0.3, 0.8, 0.2, 0.8, 0.2, 0.6886, 0.25, 0.0, 0.3, 0.2, 0.2, 0.2, 0.3, 0.4, 0.3, 0.6, 0.2, 0.6, 0.2, 0.4, 0.3, 0.8, 0.25, 1.0, 0.2, 0.8, 0.2, 0.2, 0.2, 0.4, 0.1, 0.4, 0.1, 0.2, 0.2, 0.6886, 0.2, 0.8, 0.1, 0.8, 0.1, 0.6886, 0.15, 0.0, 0.2, 0.2, 0.1, 0.2, 0.2, 0.4, 0.2, 0.6, 0.1, 0.6, 0.1, 0.4, 0.2, 0.8, 0.15, 1.0, 0.1, 0.8, 0.1, 0.2, 0.1, 0.4, 0.0, 0.4, 0.0, 0.2, 0.1, 0.6886, 0.1, 0.8, 0.0, 0.8, 2.749e-07, 0.6886, 0.05, 0.0, 0.1, 0.2, 0.0, 0.2, 0.1, 0.4, 0.1, 0.6, 0.0, 0.6, 0.0, 0.4, 0.1, 0.8, 0.05, 1.0, 0.0, 0.8, 1.0, 0.2, 1.0, 0.4, 0.9, 0.4, 0.9, 0.2, 1.0, 0.6886, 1.0, 0.8, 0.9, 0.8, 0.9, 0.6886, 0.95, 0.0, 1.0, 0.2, 0.9, 0.2, 1.0, 0.4, 1.0, 0.6, 0.9, 0.6, 0.9, 0.4, 1.0, 0.8, 0.95, 1.0, 0.9, 0.8, 0.9, 0.2, 0.9, 0.4, 0.8, 0.4, 0.8, 0.2, 0.9, 0.6886, 0.9, 0.8, 0.8, 0.8, 0.8, 0.6886, 0.85, 0.0, 0.9, 0.2, 0.8, 0.2, 0.9, 0.4, 0.9, 0.6, 0.8, 0.6, 0.8, 0.4, 0.9, 0.8, 0.85, 1.0, 0.8, 0.8, 0.8, 0.2, 0.8, 0.4, 0.7, 0.4, 0.7, 0.2, 0.8, 0.6886, 0.8, 0.8, 0.7, 0.8, 0.7, 0.6886, 0.75, 0.0, 0.8, 0.2, 0.7, 0.2, 0.8, 0.4, 0.8, 0.6, 0.7, 0.6, 0.7, 0.4, 0.8, 0.8, 0.75, 1.0, 0.7, 0.8, 0.625, 0.4756, 0.625, 0.4334, 0.625, 0.4344, 0.625, 0.4757, 0.625, 0.3939, 0.625, 0.4314, 0.625, 0.4294, 0.625, 0.3881, 0.625, 0.401, 0.625, 0.3974, 0.625, 0.3887, 0.625, 0.3982, 0.625, 0.4779, 0.625, 0.4756, 0.625, 0.4811, 0.625, 0.4811, 0.8, 0.6, 0.8, 0.6886, 0.7, 0.6886, 0.7, 0.6, 0.9, 0.6, 0.9, 0.6886, 0.8, 0.6886, 0.8, 0.6, 1.0, 0.6, 1.0, 0.6886, 0.9, 0.6886, 0.9, 0.6, 0.1, 0.6, 0.1, 0.6886, 2.749e-07, 0.6886, 0.0, 0.6, 0.2, 0.6, 0.2, 0.6886, 0.1, 0.6886, 0.1, 0.6, 0.3, 0.6, 0.3, 0.6886, 0.2, 0.6886, 0.2, 0.6, 0.4, 0.6, 0.4, 0.6886, 0.3, 0.6886, 0.3, 0.6, 0.5, 0.6, 0.5, 0.6886, 0.4, 0.6886, 0.4, 0.6, 0.6, 0.6, 0.6, 0.6886, 0.5, 0.6886, 0.5, 0.6, 0.7, 0.6, 0.7, 0.6886, 0.6, 0.6886, 0.6, 0.6, 0.625, 0.4811, 0.625, 0.4811, 0.625, 0.5, 0.625, 0.5, 0.625, 0.4824, 0.625, 0.4652, 0.625, 0.4292, 0.625, 0.4001, 0.625, 0.3943, 0.625, 0.375, 0.625, 0.5, 0.625, 0.4334, 0.625, 0.4325, 0.625, 0.4025, 0.625, 0.401, 0.625, 0.4314, 0.625, 0.4333, 0.625, 0.4746, 0.625, 0.4728, 0.625, 0.3804, 0.625, 0.3881, 0.625, 0.3952, 0.625, 0.3796, 0.625, 0.3982, 0.625, 0.3887, 0.625, 0.3837, 0.625, 0.3837, 0.625, 0.3982, 0.625, 0.3943, 0.625, 0.4001, 0.625, 0.4001, 0.625, 0.3905, 0.625, 0.3982, 0.625, 0.3837, 0.625, 0.3816, 0.625, 0.3905, 0.625, 0.3837, 0.0, 0.0, 0.625, 0.3881, 0.625, 0.3837, 0.625, 0.3952, 0.625, 0.3796, 0.625, 0.3796, 0.625, 0.3952, 0.625, 0.3952, 0.625, 0.3952, 0.625, 0.3881, 0.625, 0.391, 0.625, 0.3881, 0.625, 0.4294, 0.625, 0.4711, 0.625, 0.5, 0.625, 0.5, 0.625, 0.375, 0.625, 0.3765, 0.6285, 0.4001, 0.619, 0.4105, 0.5965, 0.4034, 0.5961, 0.394, 0.6328, 0.4018, 0.625, 0.3778, 0.625, 0.3796, 0.625, 0.3952, 0.0, 0.0, 0.625, 0.3837, 0.625, 0.4294, 0.625, 0.4314, 0.625, 0.4728, 0.625, 0.4711, 0.625, 0.4344, 0.625, 0.4334, 0.625, 0.401, 0.625, 0.401, 0.625, 0.4746, 0.625, 0.4728, 0.625, 0.4756, 0.625, 0.4779, 0.625, 0.4025, 0.625, 0.4016, 0.625, 0.3974, 0.625, 0.401, 0.625, 0.4008, 0.625, 0.4333, 0.625, 0.4314, 0.625, 0.3939, 0.625, 0.4728, 0.625, 0.4325, 0.625, 0.4334, 0.625, 0.4756, 0.625, 0.3974, 0.625, 0.4016, 0.625, 0.4008, 0.625, 0.3939, 0.625, 0.3887, 0.625, 0.3974, 0.625, 0.3939, 0.625, 0.3859, 0.625, 0.3837, 0.375, 0.0, 0.625, 0.0, 0.625, 0.25, 0.375, 0.25, 0.375, 0.25, 0.625, 0.25, 0.625, 0.5, 0.375, 0.5, 0.625, 0.5, 0.625, 0.75, 0.625, 0.75, 0.625, 0.5, 0.375, 0.75, 0.625, 0.75, 0.625, 1.0, 0.375, 1.0, 0.125, 0.5, 0.375, 0.5, 0.375, 0.75, 0.125, 0.75, 0.625, 0.5, 0.875, 0.5, 0.875, 0.75, 0.625, 0.75, 0.625, 0.5, 0.625, 0.75, 0.625, 0.75, 0.625, 0.5, 0.375, 0.5, 0.625, 0.5, 0.625, 0.5, 0.375, 0.5, 0.625, 0.75, 0.375, 0.75, 0.375, 0.75, 0.625, 0.75, 0.375, 0.75, 0.375, 0.5, 0.375, 0.5, 0.375, 0.75, 0.375, 0.5, 0.625, 0.5, 0.625, 0.75, 0.375, 0.75, 0.375, 0.5, 0.625, 0.5, 0.625, 0.5, 0.375, 0.5, 0.625, 0.75, 0.375, 0.75, 0.375, 0.75, 0.625, 0.75, 0.375, 0.75, 0.375, 0.5, 0.375, 0.5, 0.375, 0.75, 0.6253, 0.3788, 0.628, 0.3996, 0.6285, 0.4001, 0.625, 0.3765, 0.628, 0.3996, 0.6182, 0.4099, 0.619, 0.4105, 0.6285, 0.4001, 0.6273, 0.3994, 0.6254, 0.3801, 0.6253, 0.3795, 0.6268, 0.3988, 0.6182, 0.4099, 0.5959, 0.4025, 0.5965, 0.4034, 0.619, 0.4105, 0.6181, 0.4078, 0.6273, 0.3994, 0.6268, 0.3988, 0.6172, 0.4074, 0.6289, 0.3997, 0.6257, 0.3809, 0.6255, 0.3799, 0.6318, 0.4014, 0.6001, 0.3955, 0.6289, 0.3997, 0.6318, 0.4014, 0.5968, 0.3953, 0.6014, 0.4032, 0.6001, 0.3955, 0.5968, 0.3953, 0.5959, 0.4025, 0.6181, 0.4078, 0.6014, 0.4032, 0.5959, 0.4025, 0.6182, 0.4099, 0.6273, 0.3994, 0.6181, 0.4078, 0.6182, 0.4099, 0.628, 0.3996, 0.6254, 0.3801, 0.6273, 0.3994, 0.628, 0.3996, 0.6253, 0.3788, 0.6257, 0.3809, 0.6289, 0.3997, 0.6277, 0.3993, 0.6256, 0.3801, 0.6289, 0.3997, 0.6001, 0.3955, 0.6006, 0.3974, 0.6277, 0.3993, 0.6001, 0.3955, 0.6014, 0.4032, 0.6006, 0.3974, 0.5968, 0.3953, 0.6318, 0.4014, 0.6328, 0.4018, 0.5961, 0.394, 0.6014, 0.4032, 0.6181, 0.4078, 0.6003, 0.402, 0.5959, 0.4025, 0.5968, 0.3953, 0.5961, 0.394, 0.5965, 0.4034, 0.6318, 0.4014, 0.6255, 0.3799, 0.625, 0.3778, 0.6328, 0.4018, 0.375, 0.0, 0.625, 0.0, 0.625, 0.25, 0.375, 0.25, 0.375, 0.25, 0.625, 0.25, 0.625, 0.5, 0.375, 0.5, 0.625, 0.75, 0.375, 0.75, 0.375, 0.75, 0.625, 0.75, 0.375, 0.75, 0.625, 0.75, 0.625, 1.0, 0.375, 1.0, 0.125, 0.5, 0.375, 0.5, 0.375, 0.75, 0.125, 0.75, 0.625, 0.5, 0.875, 0.5, 0.875, 0.75, 0.625, 0.75, 0.375, 0.5, 0.625, 0.5, 0.625, 0.75, 0.375, 0.75, 0.375, 0.75, 0.375, 0.5, 0.375, 0.5, 0.375, 0.75, 0.625, 0.5, 0.625, 0.75, 0.625, 0.75, 0.625, 0.5, 0.375, 0.5, 0.625, 0.5, 0.625, 0.5, 0.375, 0.5])
me_cube_001.materials.append(mat_skincolor)
me_cube_001.materials.append(mat_shirtcolor)
me_cube_001.materials.append(mat_pantscolor)
me_cube_001.materials.append(mat_shoescolor)
me_cube_001.materials.append(mat_eyewhites)
me_cube_001.materials.append(mat_eyepupils)
me_cube_001.materials.append(mat_eyecolor)
me_cube_001.materials.append(mat_haircolor)
me_cube_001.materials.append(mat_lips)
me_cube_001.use_remesh_fix_poles = True
me_cube_001.use_remesh_preserve_attributes = False
me_cube_001.update()
me_cube_002 = bpy.data.meshes.new('Cube.002')
me_cube_002.from_pydata([(0.0, 0.5826, -0.5559), (0.0, 0.5826, -0.5204), (0.0, 0.6181, -0.5559), (0.0, 0.6181, -0.5204), (0.2962, 0.53, -0.6006), (0.2962, 0.53, -0.5734), (0.2962, 0.5572, -0.6006), (0.2962, 0.5572, -0.5734)], [], [(2, 3, 7, 6), (6, 7, 5, 4), (4, 5, 1, 0), (2, 6, 4, 0), (7, 3, 1, 5)])
_uv = me_cube_002.uv_layers.new(name='UVMap')
_uv.uv.foreach_set('vector', [0.375, 0.25, 0.625, 0.25, 0.625, 0.5, 0.375, 0.5, 0.375, 0.5, 0.625, 0.5, 0.625, 0.75, 0.375, 0.75, 0.375, 0.75, 0.625, 0.75, 0.625, 1.0, 0.375, 1.0, 0.125, 0.5, 0.375, 0.5, 0.375, 0.75, 0.125, 0.75, 0.625, 0.5, 0.875, 0.5, 0.875, 0.75, 0.625, 0.75])
me_cube_002.materials.append(mat_haircolor)
me_cube_002.use_remesh_fix_poles = True
me_cube_002.use_remesh_preserve_attributes = False
me_cube_002.update()
me_cube_003 = bpy.data.meshes.new('Cube.003')
me_cube_003.from_pydata([(-4.657e-10, -0.004738, -0.2305), (0.3725, -0.3082, -1.047), (0.2542, -0.2577, -0.02476), (0.2791, 0.274, -0.02418), (0.0004979, 0.376, 0.04073), (0.0, -0.3549, -1.183), (1.397e-09, -0.2438, 0.03905), (0.4551, -0.192, -0.9513), (0.3089, 0.02436, -0.01849), (0.0, 0.0, 0.09472), (0.0, -0.1374, -0.9773), (0.348, 0.3023, -0.1497), (0.3351, -0.3404, -0.3119), (0.0, -0.4729, -0.3283), (0.0, 0.4846, -0.07368), (0.434, -0.006255, -0.3317), (0.3579, -0.3331, -0.5584), (0.0, -0.4049, -0.6537), (0.0, -0.002326, -0.5233), (0.4379, -0.006617, -0.6105)], [], [(14, 4, 3, 11), (15, 8, 2, 12), (10, 7, 1, 5), (8, 9, 6, 2), (12, 2, 6, 13), (18, 0, 15, 19), (3, 4, 9, 8), (11, 3, 8, 15), (16, 12, 13, 17), (19, 15, 12, 16), (15, 0, 14, 11), (7, 19, 16, 1), (1, 16, 17, 5), (10, 18, 19, 7)])
_uv = me_cube_003.uv_layers.new(name='UVMap')
_uv.uv.foreach_set('vector', [0.586, 0.375, 0.625, 0.375, 0.625, 0.5, 0.5125, 0.5, 0.5125, 0.625, 0.625, 0.625, 0.625, 0.75, 0.5125, 0.75, 0.25, 0.625, 0.375, 0.625, 0.375, 0.75, 0.25, 0.75, 0.625, 0.625, 0.75, 0.625, 0.75, 0.75, 0.625, 0.75, 0.5125, 0.75, 0.625, 0.75, 0.625, 0.875, 0.586, 0.875, 0.1273, 0.3181, 0.0, 0.0, 0.5125, 0.625, 0.4425, 0.625, 0.625, 0.5, 0.75, 0.5, 0.75, 0.625, 0.625, 0.625, 0.5125, 0.5, 0.625, 0.5, 0.625, 0.625, 0.5125, 0.625, 0.4638, 0.75, 0.5125, 0.75, 0.586, 0.875, 0.4786, 0.875, 0.4425, 0.625, 0.5125, 0.625, 0.5125, 0.75, 0.4638, 0.75, 0.5125, 0.625, 0.0, 0.0, 0.586, 0.375, 0.5125, 0.5, 0.375, 0.625, 0.4425, 0.625, 0.4638, 0.75, 0.375, 0.75, 0.375, 0.75, 0.4638, 0.75, 0.4786, 0.875, 0.375, 0.875, 0.25, 0.625, 0.1273, 0.3181, 0.4425, 0.625, 0.375, 0.625])
me_cube_003.materials.append(mat_haircolor)
me_cube_003.use_remesh_fix_poles = True
me_cube_003.use_remesh_preserve_attributes = False
me_cube_003.update()
me_cube_004 = bpy.data.meshes.new('Cube.004')
me_cube_004.from_pydata([(-4.657e-10, -0.004738, -0.2305), (0.3222, -0.5228, -2.109), (0.2542, -0.2577, -0.02476), (0.2791, 0.274, -0.02418), (0.0004979, 0.376, 0.04073), (0.0, -0.6281, -2.066), (1.397e-09, -0.2438, 0.03905), (0.5159, -0.3924, -1.831), (0.3089, 0.02436, -0.01849), (0.0, 0.0, 0.09472), (0.0, -0.3373, -1.948), (0.348, 0.3023, -0.1497), (0.3351, -0.3404, -0.3119), (0.0, -0.4729, -0.3283), (0.0, 0.4846, -0.07368), (0.434, -0.006255, -0.3317), (0.3458, -0.4305, -0.631), (0.0, -0.5024, -0.7263), (0.0, -0.002326, -0.5233), (0.5221, -0.0685, -0.6229), (0.3923, -0.5052, -1.174), (0.0, -0.5897, -1.281), (0.0, -0.1604, -0.9572), (0.6413, -0.3187, -1.125)], [], [(14, 4, 3, 11), (15, 8, 2, 12), (10, 7, 1, 5), (8, 9, 6, 2), (12, 2, 6, 13), (18, 0, 15, 19), (3, 4, 9, 8), (11, 3, 8, 15), (16, 12, 13, 17), (19, 15, 12, 16), (15, 0, 14, 11), (23, 19, 16, 20), (20, 16, 17, 21), (22, 18, 19, 23), (10, 22, 23, 7), (1, 20, 21, 5), (7, 23, 20, 1)])
_uv = me_cube_004.uv_layers.new(name='UVMap')
_uv.uv.foreach_set('vector', [0.586, 0.375, 0.625, 0.375, 0.625, 0.5, 0.5125, 0.5, 0.5125, 0.625, 0.625, 0.625, 0.625, 0.75, 0.5125, 0.75, 0.25, 0.625, 0.375, 0.625, 0.375, 0.75, 0.25, 0.75, 0.625, 0.625, 0.75, 0.625, 0.75, 0.75, 0.625, 0.75, 0.5125, 0.75, 0.625, 0.75, 0.625, 0.875, 0.586, 0.875, 0.1273, 0.3181, 0.0, 0.0, 0.5125, 0.625, 0.4425, 0.625, 0.625, 0.5, 0.75, 0.5, 0.75, 0.625, 0.625, 0.625, 0.5125, 0.5, 0.625, 0.5, 0.625, 0.625, 0.5125, 0.625, 0.4638, 0.75, 0.5125, 0.75, 0.586, 0.875, 0.4786, 0.875, 0.4425, 0.625, 0.5125, 0.625, 0.5125, 0.75, 0.4638, 0.75, 0.5125, 0.625, 0.0, 0.0, 0.586, 0.375, 0.5125, 0.5, 0.411, 0.625, 0.4425, 0.625, 0.4638, 0.75, 0.4224, 0.75, 0.4224, 0.75, 0.4638, 0.75, 0.4786, 0.875, 0.4302, 0.875, 0.1845, 0.4613, 0.1273, 0.3181, 0.4425, 0.625, 0.411, 0.625, 0.25, 0.625, 0.1845, 0.4613, 0.411, 0.625, 0.375, 0.625, 0.375, 0.75, 0.4224, 0.75, 0.4302, 0.875, 0.375, 0.875, 0.375, 0.625, 0.411, 0.625, 0.4224, 0.75, 0.375, 0.75])
me_cube_004.materials.append(mat_haircolor)
me_cube_004.use_remesh_fix_poles = True
me_cube_004.use_remesh_preserve_attributes = False
me_cube_004.update()
me_cube_005 = bpy.data.meshes.new('Cube.005')
me_cube_005.from_pydata([(0.0, 0.05209, -0.2907), (0.2505, -0.2459, -0.1248), (0.2752, 0.2285, 0.07334), (0.0, 0.3786, 0.09283), (0.0, -0.3839, -0.1465), (0.3541, 0.01242, 0.01674), (0.0, -0.05267, 0.1254), (0.3775, 0.3656, -0.1474), (0.4419, -0.2702, -0.3829), (0.0, -0.459, -0.48), (0.0, 0.5453, -0.08575), (0.4524, 0.09037, -0.2213)], [], [(10, 3, 2, 7), (11, 5, 1, 8), (5, 6, 4, 1), (8, 1, 4, 9), (2, 3, 6, 5), (7, 2, 5, 11), (11, 0, 10, 7), (0, 11, 8, 9)])
_uv = me_cube_005.uv_layers.new(name='UVMap')
_uv.uv.foreach_set('vector', [0.586, 0.375, 0.625, 0.375, 0.625, 0.5, 0.5125, 0.5, 0.5125, 0.5921, 0.625, 0.625, 0.625, 0.75, 0.5125, 0.75, 0.625, 0.625, 0.75, 0.625, 0.75, 0.75, 0.625, 0.75, 0.5125, 0.75, 0.625, 0.75, 0.625, 0.875, 0.586, 0.875, 0.625, 0.5, 0.75, 0.5, 0.75, 0.625, 0.625, 0.625, 0.5125, 0.5, 0.625, 0.5, 0.625, 0.625, 0.5125, 0.5921, 0.5125, 0.5921, 0.1577, 0.1009, 0.586, 0.375, 0.5125, 0.5, 0.1577, 0.1009, 0.5125, 0.5921, 0.5125, 0.75, 0.586, 0.875])
me_cube_005.materials.append(mat_haircolor)
me_cube_005.use_remesh_fix_poles = True
me_cube_005.use_remesh_preserve_attributes = False
me_cube_005.update()
me_cube_006 = bpy.data.meshes.new('Cube.006')
me_cube_006.from_pydata([(-4.657e-10, -0.004738, -0.2305), (0.2617, -0.2349, -0.8183), (0.2542, -0.2577, -0.02476), (0.2791, 0.274, -0.02418), (0.0004979, 0.376, 0.04073), (0.0, -0.2913, -0.8443), (1.397e-09, -0.2438, 0.03905), (0.3773, -0.1245, -0.726), (0.3089, 0.02436, -0.01849), (0.0, 0.0, 0.09472), (0.0, 0.0, -0.8057), (0.348, 0.3023, -0.1497), (0.3351, -0.3404, -0.3119), (0.0, -0.4729, -0.3283), (0.0, 0.4846, -0.07368), (0.434, -0.006255, -0.3317), (0.3262, -0.3236, -0.5277), (0.0, -0.4049, -0.6537), (0.0, -0.002326, -0.5233), (0.4062, 0.002839, -0.5798)], [], [(14, 4, 3, 11), (15, 8, 2, 12), (10, 7, 1, 5), (8, 9, 6, 2), (12, 2, 6, 13), (18, 0, 15, 19), (3, 4, 9, 8), (11, 3, 8, 15), (16, 12, 13, 17), (19, 15, 12, 16), (15, 0, 14, 11), (7, 19, 16, 1), (1, 16, 17, 5), (10, 18, 19, 7)])
_uv = me_cube_006.uv_layers.new(name='UVMap')
_uv.uv.foreach_set('vector', [0.586, 0.375, 0.625, 0.375, 0.625, 0.5, 0.5125, 0.5, 0.5125, 0.625, 0.625, 0.625, 0.625, 0.75, 0.5125, 0.75, 0.25, 0.625, 0.375, 0.625, 0.375, 0.75, 0.25, 0.75, 0.625, 0.625, 0.75, 0.625, 0.75, 0.75, 0.625, 0.75, 0.5125, 0.75, 0.625, 0.75, 0.625, 0.875, 0.586, 0.875, 0.1273, 0.3181, 0.0, 0.0, 0.5125, 0.625, 0.4425, 0.625, 0.625, 0.5, 0.75, 0.5, 0.75, 0.625, 0.625, 0.625, 0.5125, 0.5, 0.625, 0.5, 0.625, 0.625, 0.5125, 0.625, 0.4638, 0.75, 0.5125, 0.75, 0.586, 0.875, 0.4786, 0.875, 0.4425, 0.625, 0.5125, 0.625, 0.5125, 0.75, 0.4638, 0.75, 0.5125, 0.625, 0.0, 0.0, 0.586, 0.375, 0.5125, 0.5, 0.375, 0.625, 0.4425, 0.625, 0.4638, 0.75, 0.375, 0.75, 0.375, 0.75, 0.4638, 0.75, 0.4786, 0.875, 0.375, 0.875, 0.25, 0.625, 0.1273, 0.3181, 0.4425, 0.625, 0.375, 0.625])
me_cube_006.materials.append(mat_haircolor)
me_cube_006.use_remesh_fix_poles = True
me_cube_006.use_remesh_preserve_attributes = False
me_cube_006.update()
me_cube_007 = bpy.data.meshes.new('Cube.007')
me_cube_007.from_pydata([(0.0, 0.5826, -0.5559), (0.0, 0.5826, -0.5204), (0.0, 0.6181, -0.5559), (0.0, 0.6181, -0.5204), (0.232, 0.5382, -0.6057), (0.232, 0.5382, -0.5785), (0.232, 0.5654, -0.6057), (0.232, 0.5654, -0.5785), (0.3513, 0.5192, -0.5526), (0.3633, 0.5173, -0.577), (0.3638, 0.4902, -0.5746), (0.3518, 0.4921, -0.5503), (0.39, 0.5527, -0.4855), (0.414, 0.5501, -0.4886), (0.4122, 0.5266, -0.4828), (0.3883, 0.5292, -0.4797), (0.3333, 0.5745, -0.4231), (0.3493, 0.5781, -0.4052), (0.3473, 0.5548, -0.3987), (0.3313, 0.5512, -0.4167), (0.2284, 0.594, -0.4451), (0.2166, 0.5994, -0.4246), (0.21, 0.5761, -0.4222), (0.2219, 0.5707, -0.4427), (0.2054, 0.6041, -0.5027), (0.1818, 0.6092, -0.5002), (0.1765, 0.5856, -0.5024), (0.2001, 0.5805, -0.5048)], [], [(2, 3, 7, 6), (7, 5, 11, 8), (4, 5, 1, 0), (2, 6, 4, 0), (7, 3, 1, 5), (11, 10, 14, 15), (6, 7, 8, 9), (5, 4, 10, 11), (4, 6, 9, 10), (14, 13, 17, 18), (10, 9, 13, 14), (8, 11, 15, 12), (9, 8, 12, 13), (16, 19, 23, 20), (12, 15, 19, 16), (13, 12, 16, 17), (15, 14, 18, 19), (23, 22, 26, 27), (17, 16, 20, 21), (19, 18, 22, 23), (18, 17, 21, 22), (25, 24, 27, 26), (22, 21, 25, 26), (20, 23, 27, 24), (21, 20, 24, 25)])
_uv = me_cube_007.uv_layers.new(name='UVMap')
_uv.uv.foreach_set('vector', [0.375, 0.25, 0.625, 0.25, 0.625, 0.5, 0.375, 0.5, 0.625, 0.5, 0.625, 0.75, 0.625, 0.75, 0.625, 0.5, 0.375, 0.75, 0.625, 0.75, 0.625, 1.0, 0.375, 1.0, 0.125, 0.5, 0.375, 0.5, 0.375, 0.75, 0.125, 0.75, 0.625, 0.5, 0.875, 0.5, 0.875, 0.75, 0.625, 0.75, 0.625, 0.75, 0.375, 0.75, 0.375, 0.75, 0.625, 0.75, 0.375, 0.5, 0.625, 0.5, 0.625, 0.5, 0.375, 0.5, 0.625, 0.75, 0.375, 0.75, 0.375, 0.75, 0.625, 0.75, 0.375, 0.75, 0.375, 0.5, 0.375, 0.5, 0.375, 0.75, 0.375, 0.75, 0.375, 0.5, 0.375, 0.5, 0.375, 0.75, 0.375, 0.75, 0.375, 0.5, 0.375, 0.5, 0.375, 0.75, 0.625, 0.5, 0.625, 0.75, 0.625, 0.75, 0.625, 0.5, 0.375, 0.5, 0.625, 0.5, 0.625, 0.5, 0.375, 0.5, 0.625, 0.5, 0.625, 0.75, 0.625, 0.75, 0.625, 0.5, 0.625, 0.5, 0.625, 0.75, 0.625, 0.75, 0.625, 0.5, 0.375, 0.5, 0.625, 0.5, 0.625, 0.5, 0.375, 0.5, 0.625, 0.75, 0.375, 0.75, 0.375, 0.75, 0.625, 0.75, 0.625, 0.75, 0.375, 0.75, 0.375, 0.75, 0.625, 0.75, 0.375, 0.5, 0.625, 0.5, 0.625, 0.5, 0.375, 0.5, 0.625, 0.75, 0.375, 0.75, 0.375, 0.75, 0.625, 0.75, 0.375, 0.75, 0.375, 0.5, 0.375, 0.5, 0.375, 0.75, 0.375, 0.5, 0.625, 0.5, 0.625, 0.75, 0.375, 0.75, 0.375, 0.75, 0.375, 0.5, 0.375, 0.5, 0.375, 0.75, 0.625, 0.5, 0.625, 0.75, 0.625, 0.75, 0.625, 0.5, 0.375, 0.5, 0.625, 0.5, 0.625, 0.5, 0.375, 0.5])
me_cube_007.materials.append(mat_haircolor)
me_cube_007.use_remesh_fix_poles = True
me_cube_007.use_remesh_preserve_attributes = False
me_cube_007.update()
me_cube_008 = bpy.data.meshes.new('Cube.008')
me_cube_008.from_pydata([(0.0, 0.5954, -0.5654), (0.0, 0.5826, -0.5204), (0.0, 0.6309, -0.5654), (0.0, 0.6181, -0.5204), (0.1421, 0.5457, -0.5892), (0.3067, 0.3845, -0.7651), (0.1421, 0.5729, -0.5892), (0.2713, 0.42, -0.5871), (0.185, 0.5298, -0.5393), (0.3431, 0.4456, -0.7522), (0.3103, 0.4718, -0.5852), (0.185, 0.5026, -0.5393), (0.07876, 0.5519, -0.6838), (0.08401, 0.5785, -0.6839), (0.1243, 0.5024, -0.7909), (0.1305, 0.5289, -0.791), (0.0, 0.5756, -0.7053), (0.0, 0.6022, -0.7054), (0.0, 0.5426, -0.7881), (0.0, 0.5691, -0.7882), (0.3304, 0.2751, -0.5955), (0.339, 0.3268, -0.527), (0.3887, 0.3745, -0.5546), (0.4168, 0.3039, -0.6271), (0.3839, 0.07977, -0.2663), (0.3698, 0.01351, -0.317), (0.3452, 0.02313, -0.332), (0.3572, 0.08857, -0.2797)], [], [(1, 11, 8, 3), (4, 6, 13, 12), (8, 11, 7, 10), (2, 6, 4, 0), (4, 11, 1, 0), (6, 8, 15, 13), (9, 10, 22, 23), (14, 15, 9, 5), (5, 9, 23, 20), (14, 12, 16, 18), (4, 12, 14, 11), (15, 8, 10, 9), (11, 14, 5, 7), (15, 14, 18, 19), (13, 15, 19, 17), (12, 13, 17, 16), (21, 20, 26, 27), (10, 7, 21, 22), (8, 6, 2, 3), (7, 5, 20, 21), (27, 26, 25, 24), (23, 22, 24, 25), (22, 21, 27, 24), (20, 23, 25, 26)])
_uv = me_cube_008.uv_layers.new(name='UVMap')
_uv.uv.foreach_set('vector', [0.875, 0.75, 0.625, 0.75, 0.625, 0.5, 0.875, 0.5, 0.375, 0.75, 0.375, 0.5, 0.375, 0.5, 0.375, 0.75, 0.625, 0.5, 0.625, 0.75, 0.625, 0.75, 0.625, 0.5, 0.125, 0.5, 0.375, 0.5, 0.375, 0.75, 0.125, 0.75, 0.375, 0.75, 0.625, 0.75, 0.625, 1.0, 0.375, 1.0, 0.375, 0.5, 0.625, 0.5, 0.375, 0.5, 0.375, 0.5, 0.375, 0.5, 0.625, 0.5, 0.625, 0.5, 0.375, 0.5, 0.375, 0.75, 0.375, 0.5, 0.375, 0.5, 0.375, 0.75, 0.375, 0.75, 0.375, 0.5, 0.375, 0.5, 0.375, 0.75, 0.375, 0.75, 0.375, 0.75, 0.375, 0.75, 0.375, 0.75, 0.375, 0.75, 0.375, 0.75, 0.375, 0.75, 0.625, 0.75, 0.375, 0.5, 0.625, 0.5, 0.625, 0.5, 0.375, 0.5, 0.625, 0.75, 0.375, 0.75, 0.375, 0.75, 0.625, 0.75, 0.375, 0.5, 0.375, 0.75, 0.375, 0.75, 0.375, 0.5, 0.375, 0.5, 0.375, 0.5, 0.375, 0.5, 0.375, 0.5, 0.375, 0.75, 0.375, 0.5, 0.375, 0.5, 0.375, 0.75, 0.625, 0.75, 0.375, 0.75, 0.375, 0.75, 0.625, 0.75, 0.625, 0.5, 0.625, 0.75, 0.625, 0.75, 0.625, 0.5, 0.625, 0.5, 0.375, 0.5, 0.375, 0.25, 0.625, 0.25, 0.625, 0.75, 0.375, 0.75, 0.375, 0.75, 0.625, 0.75, 0.625, 0.75, 0.375, 0.75, 0.375, 0.5, 0.625, 0.5, 0.375, 0.5, 0.625, 0.5, 0.625, 0.5, 0.375, 0.5, 0.625, 0.5, 0.625, 0.75, 0.625, 0.75, 0.625, 0.5, 0.375, 0.75, 0.375, 0.5, 0.375, 0.5, 0.375, 0.75])
me_cube_008.materials.append(mat_haircolor)
me_cube_008.use_remesh_fix_poles = True
me_cube_008.use_remesh_preserve_attributes = False
me_cube_008.update()
me_cube_009 = bpy.data.meshes.new('Cube.009')
me_cube_009.from_pydata([(0.0, 0.5954, -0.5654), (0.0, 0.5826, -0.5204), (0.0, 0.6309, -0.5654), (0.0, 0.6181, -0.5204), (0.1421, 0.5457, -0.5892), (0.1421, 0.5729, -0.5892), (0.1843, 0.5412, -0.5632), (0.1825, 0.5043, -0.562), (0.07876, 0.5519, -0.6838), (0.08401, 0.5785, -0.6839), (0.1489, 0.4976, -0.7494), (0.1539, 0.5378, -0.7466), (0.0, 0.5756, -0.7053), (0.0, 0.6022, -0.7054), (0.0, 0.5426, -0.7881), (0.0, 0.5691, -0.7882)], [], [(1, 7, 6, 3), (4, 5, 9, 8), (2, 5, 4, 0), (4, 7, 1, 0), (5, 6, 11, 9), (10, 8, 12, 14), (4, 8, 10, 7), (11, 10, 14, 15), (9, 11, 15, 13), (8, 9, 13, 12), (6, 5, 2, 3), (6, 7, 10, 11)])
_uv = me_cube_009.uv_layers.new(name='UVMap')
_uv.uv.foreach_set('vector', [0.875, 0.75, 0.625, 0.75, 0.625, 0.5, 0.875, 0.5, 0.375, 0.75, 0.375, 0.5, 0.375, 0.5, 0.375, 0.75, 0.125, 0.5, 0.375, 0.5, 0.375, 0.75, 0.125, 0.75, 0.375, 0.75, 0.625, 0.75, 0.625, 1.0, 0.375, 1.0, 0.375, 0.5, 0.625, 0.5, 0.375, 0.5, 0.375, 0.5, 0.375, 0.75, 0.375, 0.75, 0.375, 0.75, 0.375, 0.75, 0.375, 0.75, 0.375, 0.75, 0.375, 0.75, 0.625, 0.75, 0.375, 0.5, 0.375, 0.75, 0.375, 0.75, 0.375, 0.5, 0.375, 0.5, 0.375, 0.5, 0.375, 0.5, 0.375, 0.5, 0.375, 0.75, 0.375, 0.5, 0.375, 0.5, 0.375, 0.75, 0.625, 0.5, 0.375, 0.5, 0.375, 0.25, 0.625, 0.25, 0.625, 0.5, 0.625, 0.75, 0.375, 0.75, 0.375, 0.5])
me_cube_009.materials.append(mat_haircolor)
me_cube_009.use_remesh_fix_poles = True
me_cube_009.use_remesh_preserve_attributes = False
me_cube_009.update()
me_cube_010 = bpy.data.meshes.new('Cube.010')
me_cube_010.from_pydata([(0.0, 0.5954, -0.5654), (0.0, 0.5826, -0.5204), (0.0, 0.6309, -0.5654), (0.0, 0.6181, -0.5204), (0.1421, 0.5457, -0.5892), (0.2839, 0.3071, -0.858), (0.1421, 0.5729, -0.5892), (0.2713, 0.42, -0.5871), (0.185, 0.5298, -0.5393), (0.3813, 0.3597, -0.847), (0.3161, 0.442, -0.5827), (0.185, 0.5026, -0.5393), (0.07876, 0.5519, -0.6838), (0.08401, 0.5785, -0.6839), (0.09849, 0.3798, -1.057), (0.1617, 0.5093, -1.054), (0.0, 0.5756, -0.7053), (0.0, 0.6022, -0.7054), (0.0, 0.4761, -1.117), (0.0, 0.6026, -1.113), (0.3076, 0.1976, -0.6883), (0.339, 0.3268, -0.527), (0.3885, 0.3781, -0.5546), (0.4163, 0.2556, -0.7486), (0.3839, 0.07977, -0.2663), (0.3698, 0.01351, -0.317), (0.3452, 0.02313, -0.332), (0.3572, 0.08857, -0.2797)], [], [(1, 11, 8, 3), (4, 6, 13, 12), (8, 11, 7, 10), (2, 6, 4, 0), (4, 11, 1, 0), (6, 8, 15, 13), (9, 10, 22, 23), (14, 15, 9, 5), (5, 9, 23, 20), (14, 12, 16, 18), (4, 12, 14, 11), (15, 8, 10, 9), (11, 14, 5, 7), (15, 14, 18, 19), (13, 15, 19, 17), (12, 13, 17, 16), (21, 20, 26, 27), (10, 7, 21, 22), (8, 6, 2, 3), (7, 5, 20, 21), (27, 26, 25, 24), (23, 22, 24, 25), (22, 21, 27, 24), (20, 23, 25, 26)])
_uv = me_cube_010.uv_layers.new(name='UVMap')
_uv.uv.foreach_set('vector', [0.875, 0.75, 0.625, 0.75, 0.625, 0.5, 0.875, 0.5, 0.375, 0.75, 0.375, 0.5, 0.375, 0.5, 0.375, 0.75, 0.625, 0.5, 0.625, 0.75, 0.625, 0.75, 0.625, 0.5, 0.125, 0.5, 0.375, 0.5, 0.375, 0.75, 0.125, 0.75, 0.375, 0.75, 0.625, 0.75, 0.625, 1.0, 0.375, 1.0, 0.375, 0.5, 0.625, 0.5, 0.375, 0.5, 0.375, 0.5, 0.375, 0.5, 0.625, 0.5, 0.625, 0.5, 0.375, 0.5, 0.375, 0.75, 0.375, 0.5, 0.375, 0.5, 0.375, 0.75, 0.375, 0.75, 0.375, 0.5, 0.375, 0.5, 0.375, 0.75, 0.375, 0.75, 0.375, 0.75, 0.375, 0.75, 0.375, 0.75, 0.375, 0.75, 0.375, 0.75, 0.375, 0.75, 0.625, 0.75, 0.375, 0.5, 0.625, 0.5, 0.625, 0.5, 0.375, 0.5, 0.625, 0.75, 0.375, 0.75, 0.375, 0.75, 0.625, 0.75, 0.375, 0.5, 0.375, 0.75, 0.375, 0.75, 0.375, 0.5, 0.375, 0.5, 0.375, 0.5, 0.375, 0.5, 0.375, 0.5, 0.375, 0.75, 0.375, 0.5, 0.375, 0.5, 0.375, 0.75, 0.625, 0.75, 0.375, 0.75, 0.375, 0.75, 0.625, 0.75, 0.625, 0.5, 0.625, 0.75, 0.625, 0.75, 0.625, 0.5, 0.625, 0.5, 0.375, 0.5, 0.375, 0.25, 0.625, 0.25, 0.625, 0.75, 0.375, 0.75, 0.375, 0.75, 0.625, 0.75, 0.625, 0.75, 0.375, 0.75, 0.375, 0.5, 0.625, 0.5, 0.375, 0.5, 0.625, 0.5, 0.625, 0.5, 0.375, 0.5, 0.625, 0.5, 0.625, 0.75, 0.625, 0.75, 0.625, 0.5, 0.375, 0.75, 0.375, 0.5, 0.375, 0.5, 0.375, 0.75])
me_cube_010.materials.append(mat_haircolor)
me_cube_010.use_remesh_fix_poles = True
me_cube_010.use_remesh_preserve_attributes = False
me_cube_010.update()
me_cube = bpy.data.meshes.new('Cube')
me_cube.from_pydata([(0.8122, -0.4158, -0.7917), (0.6061, -0.4769, 0.2867), (0.6137, 0.509, -0.9305), (0.5463, 0.5726, 0.3157), (0.0, 0.979, 0.3622), (0.0, -1.044, -1.186), (0.0, -0.7268, 0.4713), (0.6244, 0.5341, -0.08871), (0.7256, -0.5633, -0.1174), (0.0, -0.9233, -0.1559), (0.0, 1.07, -0.09399), (0.7657, 0.06415, -0.6384), (0.579, 0.1574, 0.4894), (0.0, 0.06252, 0.693), (0.7414, 0.1722, 0.02824), (0.3377, 0.8639, 0.2305), (0.6606, -0.8766, -1.062), (0.2761, 0.8067, -1.119), (0.2443, -0.6317, 0.4262), (0.391, -0.8067, -0.1323), (0.4001, 0.8092, -0.02341), (0.2681, 0.08748, 0.6497), (0.4362, 0.7987, -0.2495), (0.6163, 0.65, -0.3277), (0.08498, 0.8113, -1.12), (0.09515, 1.042, -0.3677)], [], [(20, 15, 3, 7), (14, 12, 1, 8), (21, 13, 6, 18), (19, 18, 6, 9), (16, 19, 9, 5), (11, 14, 8, 0), (17, 22, 23, 2), (2, 23, 7, 14, 11), (15, 4, 13, 21), (7, 3, 12, 14), (3, 15, 21, 12), (0, 8, 19, 16), (8, 1, 18, 19), (12, 21, 18, 1), (10, 4, 15, 20), (22, 17, 24, 25), (23, 22, 20, 7)])
_uv = me_cube.uv_layers.new(name='UVMap')
_uv.uv.foreach_set('vector', [0.5048, 0.434, 0.541, 0.434, 0.541, 0.5, 0.5048, 0.5, 0.5048, 0.625, 0.625, 0.625, 0.5548, 0.75, 0.5048, 0.75, 0.691, 0.625, 0.75, 0.625, 0.75, 0.75, 0.6578, 0.75, 0.5048, 0.816, 0.5548, 0.816, 0.5548, 0.875, 0.5048, 0.875, 0.375, 0.816, 0.5048, 0.816, 0.5048, 0.875, 0.375, 0.875, 0.375, 0.625, 0.5048, 0.625, 0.5048, 0.75, 0.375, 0.6894, 0.375, 0.434, 0.4628, 0.434, 0.459, 0.5, 0.375, 0.5, 0.375, 0.5, 0.459, 0.5, 0.5048, 0.5, 0.5048, 0.625, 0.375, 0.625, 0.6513, 0.5, 0.75, 0.5, 0.75, 0.625, 0.691, 0.625, 0.5048, 0.5, 0.541, 0.5, 0.625, 0.625, 0.5048, 0.625, 0.541, 0.5, 0.6513, 0.5, 0.691, 0.625, 0.625, 0.625, 0.375, 0.6894, 0.5048, 0.75, 0.5048, 0.816, 0.375, 0.816, 0.5048, 0.75, 0.5548, 0.75, 0.5548, 0.816, 0.5048, 0.816, 0.625, 0.625, 0.691, 0.625, 0.6578, 0.75, 0.5548, 0.75, 0.5048, 0.375, 0.541, 0.375, 0.541, 0.434, 0.5048, 0.434, 0.4628, 0.434, 0.375, 0.434, 0.375, 0.434, 0.4628, 0.434, 0.459, 0.5, 0.4628, 0.434, 0.5048, 0.434, 0.5048, 0.5])
me_cube.materials.append(mat_armor)
me_cube.use_remesh_fix_poles = True
me_cube.use_remesh_preserve_attributes = False
me_cube.update()
me_cube_011 = bpy.data.meshes.new('Cube.011')
me_cube_011.from_pydata([(1.1, -0.5157, 0.5547), (1.246, 0.5992, 0.4663), (1.333, 0.657, 0.07383), (1.239, -0.6574, 0.08389), (1.371, -0.1924, 0.7808), (1.799, -0.1742, 0.1315), (0.3864, 0.7837, 0.6043), (0.3843, -0.7224, 0.5275), (0.3282, -0.8139, -0.1368), (0.3965, 0.8175, 0.2979), (0.4519, -0.1155, 0.721), (0.8535, 0.7073, 0.5062), (0.8438, 0.7332, 0.1572), (0.9241, -0.1546, 0.7601), (0.7054, -0.6302, 0.5229), (0.7724, -0.6996, -0.1142), (0.3588, 0.6663, 0.2848), (0.8797, 0.4918, 0.4243), (0.4238, 0.5937, -0.6854), (0.7585, 0.4059, -0.626), (0.0, 0.7443, 0.2853), (0.0, 0.7291, -0.819), (0.8495, 0.5207, -0.09974), (0.3633, 0.7953, -0.1851), (0.0, 0.8703, -0.2081), (0.4167, 0.4807, -1.354), (0.5989, 0.3282, -1.313), (0.0, 0.5773, -1.345), (0.7852, 0.1425, -0.8893), (0.7497, 0.07663, -1.305), (0.6354, -0.5652, -0.3822), (0.0, -0.8113, -0.3963), (0.4163, -0.4629, -1.384), (0.0, -0.5846, -1.4), (0.8318, -0.1299, -0.8046), (0.7016, -0.09797, -1.349), (0.7216, -0.6353, 0.3081), (0.0, -0.8077, 0.3149)], [], [(12, 11, 1, 2), (5, 4, 0, 3), (2, 1, 4, 5), (11, 6, 10, 13), (15, 14, 7, 8), (13, 10, 7, 14), (4, 13, 14, 0), (3, 0, 14, 15), (1, 11, 13, 4), (9, 6, 11, 12), (22, 19, 18, 23), (23, 24, 20, 16), (18, 21, 24, 23), (17, 22, 23, 16), (21, 18, 25, 27), (18, 19, 26, 25), (26, 19, 28, 29), (31, 33, 32, 30), (30, 32, 35, 34), (31, 30, 36, 37)])
_uv = me_cube_011.uv_layers.new(name='UVMap')
_uv.uv.foreach_set('vector', [0.5048, 0.4669, 0.541, 0.4669, 0.541, 0.5, 0.5048, 0.5, 0.5048, 0.625, 0.625, 0.625, 0.5548, 0.75, 0.5048, 0.75, 0.5048, 0.5, 0.541, 0.5, 0.625, 0.625, 0.5048, 0.625, 0.5963, 0.5, 0.6513, 0.5, 0.691, 0.625, 0.6581, 0.625, 0.5048, 0.7831, 0.5548, 0.7831, 0.5548, 0.816, 0.5048, 0.816, 0.6581, 0.625, 0.691, 0.625, 0.6578, 0.75, 0.6065, 0.75, 0.625, 0.625, 0.6581, 0.625, 0.6065, 0.75, 0.5548, 0.75, 0.5048, 0.75, 0.5548, 0.75, 0.5548, 0.7831, 0.5048, 0.7831, 0.541, 0.5, 0.5963, 0.5, 0.6581, 0.625, 0.625, 0.625, 0.5048, 0.434, 0.541, 0.434, 0.541, 0.4669, 0.5048, 0.4669, 0.0, 0.0, 0.0, 0.0, 0.0, 0.0, 0.0, 0.0, 0.0, 0.0, 0.0, 0.0, 0.0, 0.0, 0.0, 0.0, 0.0, 0.0, 0.0, 0.0, 0.0, 0.0, 0.0, 0.0, 0.0, 0.0, 0.0, 0.0, 0.0, 0.0, 0.0, 0.0, 0.0, 0.0, 0.0, 0.0, 0.0, 0.0, 0.0, 0.0, 0.0, 0.0, 0.0, 0.0, 0.0, 0.0, 0.0, 0.0, 0.0, 0.0, 0.0, 0.0, 0.0, 0.0, 0.0, 0.0, 0.0, 0.0, 0.0, 0.0, 0.0, 0.0, 0.0, 0.0, 0.0, 0.0, 0.0, 0.0, 0.0, 0.0, 0.0, 0.0, 0.0, 0.0, 0.0, 0.0, 0.0, 0.0, 0.0, 0.0])
me_cube_011.materials.append(mat_armor)
me_cube_011.use_remesh_fix_poles = True
me_cube_011.use_remesh_preserve_attributes = False
me_cube_011.update()
me_cube_013 = bpy.data.meshes.new('Cube.013')
me_cube_013.from_pydata([(-0.4458, -0.6827, -2.56), (-0.4458, -0.7534, 4.498), (-0.4458, 0.6827, -2.56), (-0.4458, 0.7534, 4.498), (0.4458, -0.6827, -2.56), (0.4458, -0.7534, 4.498), (0.4458, 0.6827, -2.56), (0.4458, 0.7534, 4.498), (-0.7758, 1.325, -2.56), (-0.7758, -1.325, -2.56), (0.7758, 1.325, -2.56), (0.7758, -1.325, -2.56), (-0.7758, 0.8342, -3.612), (-0.7758, -0.8342, -3.612), (0.7758, 0.8342, -3.612), (0.7758, -0.8342, -3.612), (-0.6383, -4.529, 4.498), (-0.6383, 4.529, 4.498), (0.6383, 4.529, 4.498), (0.6383, -4.529, 4.498), (-0.2567, -2.46, 5.115), (-0.2567, 2.46, 5.115), (0.2567, 2.46, 5.115), (0.2567, -2.46, 5.115), (-0.6383, -4.529, 5.115), (-0.6383, 4.529, 5.115), (0.6383, 4.529, 5.115), (0.6383, -4.529, 5.115), (-0.2567, -2.314, 23.58), (-0.2567, 2.314, 23.58), (0.2567, 2.314, 23.58), (0.2567, -2.314, 23.58), (-0.2567, -1.132, 53.36), (-0.2567, 1.132, 53.36), (0.2567, 1.132, 53.36), (0.2567, -1.132, 53.36), (-7.451e-09, 1.192e-06, 62.88), (-0.2567, 1.742, 43.54), (0.2567, 1.742, 43.54), (0.2567, -1.742, 43.54), (-0.2567, -1.742, 43.54)], [], [(0, 1, 3, 2), (2, 3, 7, 6), (6, 7, 5, 4), (4, 5, 1, 0), (2, 6, 10, 8), (5, 7, 18, 19), (11, 9, 13, 15), (0, 2, 8, 9), (6, 4, 11, 10), (4, 0, 9, 11), (12, 14, 15, 13), (8, 10, 14, 12), (10, 11, 15, 14), (9, 8, 12, 13), (19, 18, 26, 27), (3, 1, 16, 17), (1, 5, 19, 16), (7, 3, 17, 18), (20, 23, 31, 28), (17, 16, 24, 25), (16, 19, 27, 24), (18, 17, 25, 26), (20, 21, 25, 24), (21, 22, 26, 25), (22, 23, 27, 26), (23, 20, 24, 27), (38, 37, 33, 34), (22, 21, 29, 30), (23, 22, 30, 31), (21, 20, 28, 29), (35, 34, 36), (39, 38, 34, 35), (37, 40, 32, 33), (40, 39, 35, 32), (33, 32, 36), (32, 35, 36), (34, 33, 36), (28, 31, 39, 40), (29, 28, 40, 37), (31, 30, 38, 39), (30, 29, 37, 38)])
me_cube_013.polygons.foreach_set('material_index', [1, 1, 1, 1, 0, 0, 0, 0, 0, 0, 0, 0, 0, 0, 0, 0, 0, 0, 0, 0, 0, 0, 0, 0, 0, 0, 0, 0, 0, 0, 0, 0, 0, 0, 0, 0, 0, 0, 0, 0, 0])
_uv = me_cube_013.uv_layers.new(name='UVMap')
_uv.uv.foreach_set('vector', [0.375, 0.0, 0.625, 0.0, 0.625, 0.25, 0.375, 0.25, 0.375, 0.25, 0.625, 0.25, 0.625, 0.5, 0.375, 0.5, 0.375, 0.5, 0.625, 0.5, 0.625, 0.75, 0.375, 0.75, 0.375, 0.75, 0.625, 0.75, 0.625, 1.0, 0.375, 1.0, 0.375, 0.25, 0.375, 0.5, 0.375, 0.5, 0.375, 0.25, 0.625, 0.75, 0.625, 0.5, 0.625, 0.5, 0.625, 0.75, 0.375, 0.75, 0.375, 1.0, 0.375, 1.0, 0.375, 0.75, 0.375, 0.0, 0.375, 0.25, 0.375, 0.25, 0.375, 0.0, 0.375, 0.5, 0.375, 0.75, 0.375, 0.75, 0.375, 0.5, 0.375, 0.75, 0.375, 1.0, 0.375, 1.0, 0.375, 0.75, 0.125, 0.5, 0.375, 0.5, 0.375, 0.75, 0.125, 0.75, 0.375, 0.25, 0.375, 0.5, 0.375, 0.5, 0.375, 0.25, 0.375, 0.5, 0.375, 0.75, 0.375, 0.75, 0.375, 0.5, 0.375, 0.0, 0.375, 0.25, 0.375, 0.25, 0.375, 0.0, 0.625, 0.75, 0.625, 0.5, 0.625, 0.5, 0.625, 0.75, 0.625, 0.25, 0.625, 0.0, 0.625, 0.0, 0.625, 0.25, 0.625, 1.0, 0.625, 0.75, 0.625, 0.75, 0.625, 1.0, 0.625, 0.5, 0.625, 0.25, 0.625, 0.25, 0.625, 0.5, 0.8003, 0.7395, 0.6997, 0.7395, 0.6997, 0.7395, 0.8003, 0.7395, 0.625, 0.25, 0.625, 0.0, 0.625, 0.0, 0.625, 0.25, 0.625, 1.0, 0.625, 0.75, 0.625, 0.75, 0.625, 1.0, 0.625, 0.5, 0.625, 0.25, 0.625, 0.25, 0.625, 0.5, 0.8003, 0.7395, 0.8003, 0.5105, 0.875, 0.5, 0.875, 0.75, 0.8003, 0.5105, 0.6997, 0.5105, 0.625, 0.5, 0.875, 0.5, 0.6997, 0.5105, 0.6997, 0.7395, 0.625, 0.75, 0.625, 0.5, 0.6997, 0.7395, 0.8003, 0.7395, 0.875, 0.75, 0.625, 0.75, 0.6997, 0.5105, 0.8003, 0.5105, 0.8003, 0.5105, 0.6997, 0.5105, 0.6997, 0.5105, 0.8003, 0.5105, 0.8003, 0.5105, 0.6997, 0.5105, 0.6997, 0.7395, 0.6997, 0.5105, 0.6997, 0.5105, 0.6997, 0.7395, 0.8003, 0.5105, 0.8003, 0.7395, 0.8003, 0.7395, 0.8003, 0.5105, 0.6997, 0.7395, 0.6997, 0.5105, 0.6997, 0.7395, 0.6997, 0.7395, 0.6997, 0.5105, 0.6997, 0.5105, 0.6997, 0.7395, 0.8003, 0.5105, 0.8003, 0.7395, 0.8003, 0.7395, 0.8003, 0.5105, 0.8003, 0.7395, 0.6997, 0.7395, 0.6997, 0.7395, 0.8003, 0.7395, 0.8003, 0.5105, 0.8003, 0.7395, 0.8003, 0.5105, 0.8003, 0.7395, 0.6997, 0.7395, 0.8003, 0.7395, 0.6997, 0.5105, 0.8003, 0.5105, 0.6997, 0.5105, 0.8003, 0.7395, 0.6997, 0.7395, 0.6997, 0.7395, 0.8003, 0.7395, 0.8003, 0.5105, 0.8003, 0.7395, 0.8003, 0.7395, 0.8003, 0.5105, 0.6997, 0.7395, 0.6997, 0.5105, 0.6997, 0.5105, 0.6997, 0.7395, 0.6997, 0.5105, 0.8003, 0.5105, 0.8003, 0.5105, 0.6997, 0.5105])
me_cube_013.materials.append(mat_armor)
me_cube_013.materials.append(mat_shoescolor)
me_cube_013.use_remesh_fix_poles = True
me_cube_013.use_remesh_preserve_attributes = False
me_cube_013.update()
arm_armature_001 = bpy.data.armatures.new('Armature.001')  # bones are not reproduced

# ---- objects
ob_body = bpy.data.objects.new('Body', me_cube_001)
ob_facialhair1 = bpy.data.objects.new('FacialHair1', me_cube_002)
ob_hair2_medium = bpy.data.objects.new('Hair2_Medium', me_cube_003)
ob_hair3_long = bpy.data.objects.new('Hair3_Long', me_cube_004)
ob_hair4_bowl = bpy.data.objects.new('Hair4_Bowl', me_cube_005)
ob_hair1_short = bpy.data.objects.new('Hair1_Short', me_cube_006)
ob_facialhair2 = bpy.data.objects.new('FacialHair2', me_cube_007)
ob_facialhair3 = bpy.data.objects.new('FacialHair3', me_cube_008)
ob_facialhair4 = bpy.data.objects.new('FacialHair4', me_cube_009)
ob_facialhair5 = bpy.data.objects.new('FacialHair5', me_cube_010)
ob_knighthelmet = bpy.data.objects.new('KnightHelmet', me_cube)
ob_knightarmor = bpy.data.objects.new('KnightArmor', me_cube_011)
ob_prop_sword = bpy.data.objects.new('Prop_Sword', me_cube_013)
ob_armature = bpy.data.objects.new('Armature', arm_armature_001)

# ---- transforms, parenting, visibility, modifiers, constraints
ob_body.parent = ob_armature
ob_body.location = (0.0, 0.0, 0.0)
_vg = ob_body.vertex_groups.new(name='Root')
for _i, _w in zip([0, 1, 2, 3, 4, 5, 6, 7, 8, 9, 10, 11, 12, 13, 14, 15, 16, 17, 18, 19, 44, 45, 46, 47, 48, 49, 50, 51, 52, 53, 54, 55, 56, 57, 58, 59, 60, 61, 62, 63, 64, 65, 66, 67, 68, 69, 70, 71, 72, 73, 85, 86, 87, 88, 89, 90, 91, 92, 93, 94, 95, 96, 97, 116, 117, 118, 119, 120, 121, 164, 165, 166, 167, 168, 169, 170, 171, 172, 173, 174, 175, 176, 177, 178, 179, 180, 181, 182, 183, 184, 185, 186, 187, 188, 189, 190, 191, 192, 193, 194, 195, 196, 197, 198, 199, 200, 201, 202, 203, 204, 205, 206, 207, 208, 209, 210, 211, 212, 213, 214, 215, 216, 217, 218, 219, 220, 221, 222, 223, 224, 225, 226, 227, 228, 229, 230, 231, 232, 233, 234, 235, 236, 237, 238, 239, 240, 241, 242, 243, 244, 245, 246, 247, 248, 249, 250, 251, 252, 253, 254, 255, 256, 257, 258, 259, 260, 261, 262, 263, 264, 265, 266, 267, 268, 269, 270, 271, 272, 273, 274, 275, 276, 277, 278, 279, 280, 281, 282, 283, 284, 285, 286, 287, 288, 289, 290, 291, 292, 293, 294, 295, 296, 297, 298, 299, 300, 301], [0.6362, 1.0, 1.0, 1.0, 1.0, 1.0, 0.6283, 1.0, 1.0, 1.0, 1.0, 1.0, 1.0, 1.0, 1.0, 1.0, 0.4191, 0.4714, 0.4944, 0.818, 1.0, 1.0, 1.0, 1.0, 1.0, 1.0, 1.0, 1.0, 1.0, 1.0, 1.0, 1.0, 1.0, 1.0, 1.0, 1.0, 1.0, 1.0, 1.0, 1.0, 1.0, 1.0, 1.0, 1.0, 0.7411, 1.0, 1.0, 1.0, 1.0, 0.3544, 1.0, 1.0, 1.0, 1.0, 1.0, 1.0, 1.0, 1.0, 1.0, 1.0, 1.0, 1.0, 1.0, 1.0, 1.0, 1.0, 1.0, 1.0, 1.0, 1.0, 1.0, 1.0, 1.0, 1.0, 1.0, 1.0, 1.0, 1.0, 1.0, 1.0, 1.0, 1.0, 1.0, 1.0, 1.0, 1.0, 1.0, 1.0, 1.0, 1.0, 1.0, 1.0, 1.0, 1.0, 1.0, 1.0, 1.0, 1.0, 1.0, 1.0, 1.0, 1.0, 1.0, 1.0, 1.0, 1.0, 1.0, 1.0, 1.0, 1.0, 1.0, 1.0, 1.0, 1.0, 1.0, 1.0, 1.0, 1.0, 1.0, 1.0, 1.0, 1.0, 1.0, 1.0, 1.0, 1.0, 1.0, 1.0, 1.0, 1.0, 1.0, 1.0, 1.0, 1.0, 1.0, 1.0, 1.0, 1.0, 1.0, 1.0, 1.0, 1.0, 1.0, 1.0, 1.0, 1.0, 1.0, 1.0, 1.0, 1.0, 1.0, 1.0, 1.0, 1.0, 1.0, 1.0, 1.0, 1.0, 1.0, 1.0, 1.0, 1.0, 1.0, 1.0, 1.0, 1.0, 1.0, 1.0, 1.0, 1.0, 1.0, 1.0, 1.0, 1.0, 1.0, 1.0, 1.0, 1.0, 1.0, 1.0, 1.0, 1.0, 1.0, 1.0, 1.0, 1.0, 1.0, 1.0, 1.0, 1.0, 1.0, 1.0, 1.0, 1.0, 1.0, 1.0, 1.0, 1.0, 1.0, 1.0, 1.0, 1.0, 1.0, 1.0, 1.0, 1.0, 1.0]): _vg.add([_i], _w, 'REPLACE')
_vg = ob_body.vertex_groups.new(name='Arm_R')
_vg.add([98, 99, 100, 101, 102, 103, 104, 105, 106, 107, 108, 109, 110, 111, 112, 113, 114, 115, 122, 123, 124, 125, 126, 127, 128, 129, 130, 131, 132, 133, 134, 135, 136, 137, 138, 139, 140, 141, 142, 143, 144, 145, 146, 147, 148, 149, 150, 151, 152, 153, 154, 155, 156, 157, 158, 159, 160, 161, 162, 163], 1.0, 'REPLACE')
_vg = ob_body.vertex_groups.new(name='Arm_L')
_vg = ob_body.vertex_groups.new(name='Leg_R')
for _i, _w in zip([0, 2, 6, 16, 17, 18, 19, 20, 21, 22, 23, 24, 25, 26, 27, 28, 29, 30, 31, 32, 33, 34, 35, 36, 37, 38, 39, 40, 41, 42, 43, 68, 73, 74, 75, 76, 77, 78, 79, 80, 81, 82, 83, 84], [0.3638, 0.5, 0.3717, 0.5809, 0.5286, 0.5056, 0.182, 1.0, 1.0, 1.0, 1.0, 1.0, 1.0, 1.0, 1.0, 1.0, 1.0, 1.0, 1.0, 1.0, 1.0, 1.0, 1.0, 1.0, 1.0, 1.0, 1.0, 1.0, 1.0, 1.0, 1.0, 0.2589, 0.6456, 1.0, 1.0, 1.0, 1.0, 1.0, 1.0, 1.0, 1.0, 1.0, 1.0, 1.0]): _vg.add([_i], _w, 'REPLACE')
_vg = ob_body.vertex_groups.new(name='Leg_L')
_m = ob_body.modifiers.new('Hops_Mirror', 'MIRROR')
_m.use_bisect_axis = (True, False, False)
_m.use_clip = True
_m = ob_body.modifiers.new('Armature', 'ARMATURE')
_m.object = ob_armature
ob_facialhair1.location = (0.0, -0.05915, 3.239)
_m = ob_facialhair1.modifiers.new('Mirror', 'MIRROR')
_m.use_clip = True
ob_hair2_medium.location = (0.0, -0.05915, 3.239)
_m = ob_hair2_medium.modifiers.new('Mirror', 'MIRROR')
_m.use_clip = True
ob_hair3_long.location = (0.0, -0.05915, 3.239)
_m = ob_hair3_long.modifiers.new('Mirror', 'MIRROR')
_m.use_clip = True
ob_hair4_bowl.location = (0.0, -0.05915, 3.239)
_m = ob_hair4_bowl.modifiers.new('Mirror', 'MIRROR')
_m.use_clip = True
ob_hair1_short.location = (0.0, -0.05915, 3.239)
_m = ob_hair1_short.modifiers.new('Mirror', 'MIRROR')
_m.use_clip = True
ob_facialhair2.location = (0.0, -0.05915, 3.239)
_m = ob_facialhair2.modifiers.new('Mirror', 'MIRROR')
_m.use_clip = True
ob_facialhair3.location = (0.0, -0.05915, 3.239)
_m = ob_facialhair3.modifiers.new('Mirror', 'MIRROR')
_m.use_clip = True
ob_facialhair4.location = (0.0, -0.05915, 3.239)
_m = ob_facialhair4.modifiers.new('Mirror', 'MIRROR')
_m.use_clip = True
ob_facialhair5.location = (0.0, -0.05915, 3.239)
_m = ob_facialhair5.modifiers.new('Mirror', 'MIRROR')
_m.use_clip = True
ob_knighthelmet.location = (0.0, 0.0, 3.022)
ob_knighthelmet.scale = (0.6457, 0.6457, 0.6457)
_m = ob_knighthelmet.modifiers.new('Mirror', 'MIRROR')
_m.use_clip = True
_m = ob_knighthelmet.modifiers.new('Solidify', 'SOLIDIFY')
_m.thickness = 0.06
ob_knightarmor.location = (0.0, 0.0, 1.887)
ob_knightarmor.scale = (0.6457, 0.6457, 0.6457)
_m = ob_knightarmor.modifiers.new('Mirror', 'MIRROR')
_m.use_clip = True
_m = ob_knightarmor.modifiers.new('Solidify', 'SOLIDIFY')
_m.thickness = 0.06
ob_prop_sword.location = (0.8676, 0.7429, 1.468)
ob_prop_sword.scale = (0.05709, 0.05709, 0.05709)
_c = ob_prop_sword.constraints.new('CHILD_OF'); _c.name = 'Child Of'
_c.target = ob_armature
_c.subtarget = 'Arm_R'
_c.set_inverse_pending = False
_c.inverse_matrix = ((-0.8972, 0.0006364, -0.4416, 1.411), (0.4416, 0.01414, -0.8971, 1.531), (0.005673, -0.9999, -0.01297, -0.01632), (0.0, 0.0, 0.0, 1.0))
ob_armature.location = (0.0, 0.0, 0.0)
ob_armature.show_in_front = True

# ---- collection membership
col_collection.objects.link(ob_body)
col_collection.objects.link(ob_facialhair1)
col_collection.objects.link(ob_hair2_medium)
col_collection.objects.link(ob_hair3_long)
col_collection.objects.link(ob_hair4_bowl)
col_collection.objects.link(ob_hair1_short)
col_collection.objects.link(ob_facialhair2)
col_collection.objects.link(ob_facialhair3)
col_collection.objects.link(ob_facialhair4)
col_collection.objects.link(ob_facialhair5)
col_collection.objects.link(ob_knighthelmet)
col_collection.objects.link(ob_knightarmor)
col_collection.objects.link(ob_prop_sword)
col_collection.objects.link(ob_armature)

# ---- scene / render settings (as saved in the file)
scene.frame_start = 0; scene.frame_end = 90; scene.frame_set(0)
scene.render.engine = 'BLENDER_EEVEE_NEXT'
scene.cycles.sampling_pattern = 'TABULATED_SOBOL'
scene.cycles.use_light_tree = False
scene.view_settings.view_transform = 'Filmic'
bpy.context.view_layer.update()

# ---- added for rendering (the .blend has no active camera and no usable light): camera, sun
cam_auto = bpy.data.cameras.new('AutoCamera')
cam_auto.lens = 50.0
cam_auto.sensor_width = 36.0
cam_auto.clip_end = 1000.0
ob_auto_camera = bpy.data.objects.new('AutoCamera', cam_auto)
scene.collection.objects.link(ob_auto_camera)
ob_auto_camera.location = (5.38157, -6.30079, 6.83432)
ob_auto_camera.rotation_euler = (1.09748, -7.21219e-08, 0.694738)
scene.camera = ob_auto_camera
light_auto_sun = bpy.data.lights.new('AutoSun', 'SUN')
light_auto_sun.energy = 3.0
light_auto_sun.angle = 0.0523599
ob_auto_sun = bpy.data.objects.new('AutoSun', light_auto_sun)
scene.collection.objects.link(ob_auto_sun)
ob_auto_sun.rotation_euler = (0.872665, 0.174533, 0.523599)
bpy.context.view_layer.update()
